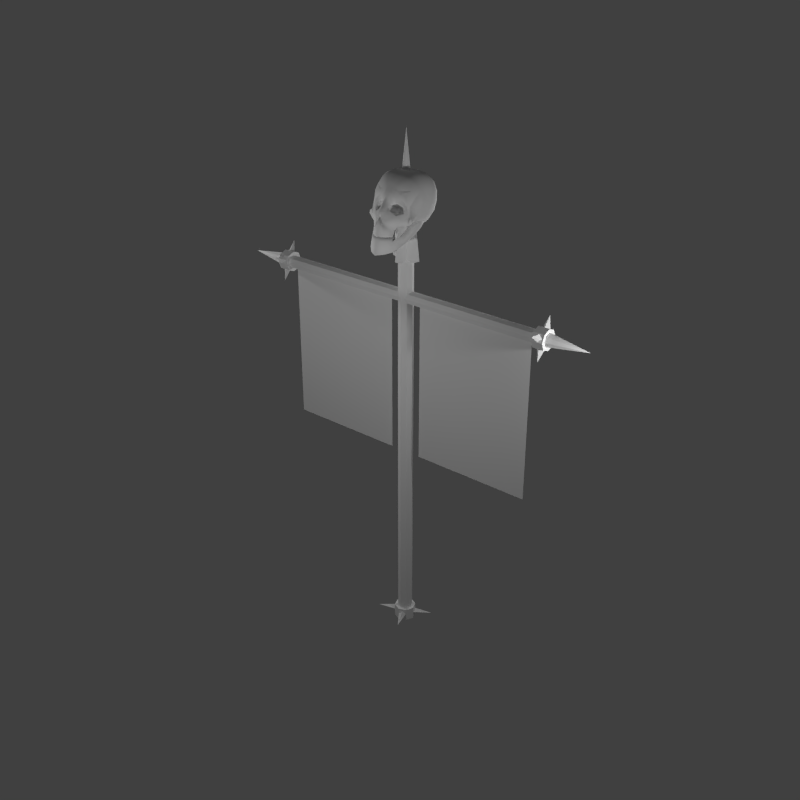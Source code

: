 # Source: WarBanner.blend  (saved by Blender 2.79.0; exported with 4.5.12 LTS)
import bpy
from mathutils import Matrix  # noqa: F401  (used for matrix-valued properties, if any)

bpy.ops.wm.read_factory_settings(use_empty=True)
scene = bpy.context.scene
scene.name = 'Scene'

# ---- collections
col_collection_1 = bpy.data.collections.new('Collection 1'); scene.collection.children.link(col_collection_1)

# ---- materials (node trees are filled in below, after node groups)
mat_warbanner = bpy.data.materials.new('WarBanner')
mat_warbanner.alpha_threshold = 0.0
mat_warbanner.use_transparent_shadow = False
mat_warbanner.roughness = 0.5
mat_warbanner.specular_intensity = 0.0
mat_warbanner.line_color = (0.0, 0.0, 0.0, 1.0)

# ---- material node trees

# ---- world
world_world = bpy.data.worlds.new('World'); scene.world = world_world
world_world.color = (0.05088, 0.05088, 0.05088)
world_world.use_sun_shadow = False
world_world.sun_shadow_jitter_overblur = 0.0
world_world.cycles.sampling_method = 'NONE'
world_world.cycles.sample_map_resolution = 256

# ---- cameras
cam_camera_001 = bpy.data.cameras.new('Camera.001')
cam_camera_001.clip_end = 100.0
cam_camera_001.lens = 35.0
cam_camera_001.sensor_width = 32.0
cam_camera_001.sensor_height = 18.0
cam_camera_001.ortho_scale = 7.314
cam_camera_001.dof.focus_distance = 0.0
cam_camera_001.dof.aperture_fstop = 128.0
cam_camera = bpy.data.cameras.new('Camera')
cam_camera.clip_end = 100.0
cam_camera.lens = 35.0
cam_camera.sensor_width = 32.0
cam_camera.sensor_height = 18.0
cam_camera.ortho_scale = 7.314
cam_camera.dof.focus_distance = 0.0
cam_camera.dof.aperture_fstop = 128.0

# ---- lights
light_lamp_003 = bpy.data.lights.new('Lamp.003', 'POINT')
light_lamp_003.transmission_factor = 0.0
light_lamp_003.cutoff_distance = 30.0
light_lamp_003.energy = 100.0
light_lamp_003.shadow_buffer_clip_start = 1.001
light_lamp_003.shadow_soft_size = 0.1
light_lamp_003.shadow_maximum_resolution = 0.006
light_lamp_003.use_absolute_resolution = True
light_lamp_003.cycles.use_multiple_importance_sampling = False
light_lamp_002 = bpy.data.lights.new('Lamp.002', 'POINT')
light_lamp_002.transmission_factor = 0.0
light_lamp_002.cutoff_distance = 30.0
light_lamp_002.energy = 162.0
light_lamp_002.shadow_buffer_clip_start = 1.001
light_lamp_002.shadow_soft_size = 0.1
light_lamp_002.shadow_maximum_resolution = 0.006
light_lamp_002.use_absolute_resolution = True
light_lamp_002.cycles.use_multiple_importance_sampling = False
light_lamp_001 = bpy.data.lights.new('Lamp.001', 'POINT')
light_lamp_001.transmission_factor = 0.0
light_lamp_001.cutoff_distance = 30.0
light_lamp_001.energy = 100.0
light_lamp_001.shadow_buffer_clip_start = 1.001
light_lamp_001.shadow_soft_size = 0.1
light_lamp_001.shadow_maximum_resolution = 0.006
light_lamp_001.use_absolute_resolution = True
light_lamp_001.cycles.use_multiple_importance_sampling = False
light_lamp = bpy.data.lights.new('Lamp', 'POINT')
light_lamp.transmission_factor = 0.0
light_lamp.cutoff_distance = 30.0
light_lamp.energy = 100.0
light_lamp.shadow_buffer_clip_start = 1.001
light_lamp.shadow_soft_size = 0.1
light_lamp.shadow_maximum_resolution = 0.006
light_lamp.use_absolute_resolution = True
light_lamp.cycles.use_multiple_importance_sampling = False

# ---- meshes
me_warbanner = bpy.data.meshes.new('WarBanner')
me_warbanner.from_pydata([(-0.2163, -3.517e-07, 2.56), (-1.788, -3.517e-07, 2.56), (-0.2163, -2.331e-07, 4.603), (-1.788, -2.331e-07, 4.603), (-1.002, -3.517e-07, 2.56), (-1.002, -2.331e-07, 4.603), (-1.788, -2.924e-07, 3.581), (-0.2163, -2.924e-07, 3.581), (-1.002, -2.924e-07, 3.581), (-1.395, -3.517e-07, 2.56), (-1.395, -2.331e-07, 4.603), (-1.788, -3.221e-07, 3.07), (-0.2163, -2.628e-07, 4.092), (-0.6092, -3.517e-07, 2.56), (-0.6092, -2.331e-07, 4.603), (-1.788, -2.628e-07, 4.092), (-0.2163, -3.221e-07, 3.07), (-1.002, -2.628e-07, 4.092), (-1.002, -3.221e-07, 3.07), (-1.395, -2.924e-07, 3.581), (-0.6092, -2.924e-07, 3.581), (-0.6092, -2.628e-07, 4.092), (-1.395, -2.628e-07, 4.092), (-1.395, -3.221e-07, 3.07), (-0.6092, -3.221e-07, 3.07), (-1.927, 0.08987, 4.758), (-1.879, 0.0458, 4.776), (-1.927, 0.001729, 4.794), (-1.927, 0.1009, 4.912), (-1.974, 0.0458, 4.776), (0.02763, -0.4844, 5.658), (0.0, -0.4718, 5.745), (0.0, -0.4893, 5.66), (-0.02763, -0.4844, 5.658), (0.0, -0.5068, 5.575), (0.07298, -0.4753, 5.568), (-0.07298, -0.4753, 5.568), (0.04388, -0.4741, 5.667), (0.1414, -0.4079, 5.569), (-0.04388, -0.4741, 5.667), (-0.1414, -0.4079, 5.569), (0.0455, -0.4575, 5.702), (0.1398, -0.3979, 5.597), (-0.0455, -0.4575, 5.702), (-0.1398, -0.3979, 5.597), (0.03981, -0.3794, 5.844), (0.0, -0.4692, 5.811), (0.01463, -0.4712, 5.8), (0.05552, -0.4081, 5.812), (-0.01463, -0.4712, 5.8), (-0.03981, -0.3661, 5.878), (-0.05552, -0.4081, 5.812), (0.2779, -0.2651, 5.747), (0.2633, -0.2946, 5.654), (0.3071, -0.2822, 5.694), (0.3055, -0.2722, 5.727), (-0.3071, -0.2822, 5.694), (-0.2633, -0.2946, 5.654), (-0.2779, -0.2651, 5.747), (-0.3055, -0.2722, 5.727), (0.1493, -0.3587, 5.76), (-0.1493, -0.3587, 5.76), (0.1739, -0.3597, 5.642), (-0.1739, -0.3597, 5.642), (0.1043, -0.3047, 5.9), (0.2028, -0.2664, 5.85), (0.2243, -0.2615, 5.856), (0.1601, -0.2787, 5.938), (-0.2243, -0.2615, 5.856), (-0.2028, -0.2664, 5.85), (-0.1043, -0.3047, 5.9), (-0.1601, -0.2787, 5.938), (0.247, -0.2677, 5.863), (0.2161, -0.2808, 5.981), (-0.247, -0.2677, 5.863), (-0.2161, -0.2808, 5.981), (0.2139, -0.2921, 5.779), (0.2454, -0.2683, 5.761), (-0.2454, -0.2683, 5.761), (-0.2139, -0.2921, 5.779), (0.2064, -0.3121, 5.704), (-0.2064, -0.3121, 5.704), (0.1991, -0.3358, 5.642), (-0.1991, -0.3358, 5.642), (0.2243, -0.316, 5.642), (-0.2243, -0.316, 5.642), (0.07205, -0.2998, 5.993), (0.0, -0.3258, 6.03), (0.0, -0.3457, 5.963), (0.0669, -0.3304, 5.968), (-0.07205, -0.2998, 5.993), (-0.0669, -0.3304, 5.968), (0.06141, -0.3404, 5.884), (-0.06141, -0.3404, 5.884), (0.1441, -0.287, 5.986), (0.1135, -0.2949, 5.937), (-0.1441, -0.287, 5.986), (-0.1135, -0.2949, 5.937), (0.083, -0.3155, 5.89), (-0.083, -0.3155, 5.89), (0.02763, -0.4423, 5.664), (0.0, -0.4298, 5.751), (-0.02763, -0.4423, 5.664), (0.0, 0.07328, 5.542), (0.0, 0.194, 5.578), (0.1098, 0.1877, 5.588), (0.1321, 0.06984, 5.557), (-0.1098, 0.1877, 5.588), (-0.1321, 0.06984, 5.557), (0.0, -0.06315, 5.557), (0.1367, -0.06057, 5.57), (-0.1367, -0.06057, 5.57), (0.2073, 0.1626, 5.626), (0.2396, 0.06063, 5.614), (-0.2073, 0.1626, 5.626), (-0.2396, 0.06063, 5.614), (0.2477, -0.04859, 5.628), (-0.2477, -0.04859, 5.628), (0.0, -0.1944, 5.597), (0.1321, -0.1856, 5.609), (-0.1321, -0.1856, 5.609), (0.0, -0.2912, 5.678), (0.1098, -0.2816, 5.684), (-0.1098, -0.2816, 5.684), (0.2396, -0.1545, 5.658), (-0.2396, -0.1545, 5.658), (0.1098, 0.2842, 6.057), (0.0, 0.2938, 6.064), (0.0, 0.197, 6.144), (0.1304, 0.1898, 6.132), (-0.1098, 0.2842, 6.057), (-0.1304, 0.1898, 6.132), (0.2073, 0.2461, 6.032), (0.2396, 0.1571, 6.083), (-0.2073, 0.2461, 6.032), (-0.2396, 0.1571, 6.083), (0.0, 0.06569, 6.184), (0.1367, 0.06311, 6.172), (-0.1367, 0.06311, 6.172), (0.2477, 0.05113, 6.113), (-0.2477, 0.05113, 6.113), (0.0, -0.07074, 6.199), (0.1304, -0.06895, 6.185), (-0.1304, -0.06895, 6.185), (0.2396, -0.05809, 6.128), (-0.2396, -0.05809, 6.128), (0.0, -0.1915, 6.163), (0.1098, -0.1852, 6.154), (-0.1098, -0.1852, 6.154), (0.2073, -0.1601, 6.116), (-0.2073, -0.1601, 6.116), (0.2396, 0.258, 5.93), (0.2938, 0.1569, 5.972), (-0.2396, 0.258, 5.93), (-0.2938, 0.1569, 5.972), (0.2477, 0.2439, 5.821), (0.3072, 0.1351, 5.843), (-0.2477, 0.2439, 5.821), (-0.3072, 0.1351, 5.843), (0.3072, 0.02878, 6.005), (-0.3072, 0.02878, 6.005), (0.32, 0.00127, 5.871), (-0.32, 0.00127, 5.871), (0.2396, 0.2138, 5.715), (0.2938, 0.1044, 5.717), (-0.2396, 0.2138, 5.715), (-0.2938, 0.1044, 5.717), (0.3072, -0.02624, 5.737), (-0.3072, -0.02624, 5.737), (0.2938, -0.1019, 6.025), (-0.2938, -0.1019, 6.025), (0.3072, -0.1326, 5.898), (-0.3072, -0.1326, 5.898), (0.2396, -0.2113, 6.027), (-0.2396, -0.2113, 6.027), (0.2938, -0.1543, 5.77), (-0.2938, -0.1543, 5.77), (0.1045, -0.2603, 6.058), (-0.1045, -0.2603, 6.058), (0.0, -0.285, 6.086), (0.0, 0.3297, 5.943), (0.1321, 0.3153, 5.939), (-0.1321, 0.3153, 5.939), (0.0, 0.3147, 5.806), (0.1367, 0.3022, 5.809), (-0.1367, 0.3022, 5.809), (0.0, 0.2747, 5.675), (0.1321, 0.2628, 5.684), (-0.1321, 0.2628, 5.684), (0.07298, -0.4731, 5.56), (0.1414, -0.4057, 5.561), (-0.07298, -0.4731, 5.56), (-0.1414, -0.4057, 5.561), (0.0, -0.5047, 5.567), (0.0, -0.5166, 5.536), (0.07298, -0.4851, 5.53), (-0.07298, -0.4851, 5.53), (0.1414, -0.4177, 5.531), (-0.1414, -0.4177, 5.531), (0.07298, -0.4508, 5.523), (0.131, -0.3834, 5.525), (-0.07298, -0.4508, 5.523), (-0.131, -0.3834, 5.525), (0.0, -0.4824, 5.53), (0.1058, -0.302, 5.652), (0.0, -0.3231, 5.647), (-0.1058, -0.302, 5.652), (0.1121, -0.3223, 5.621), (0.0, -0.355, 5.616), (-0.1121, -0.3223, 5.621), (0.1184, -0.3427, 5.589), (0.0, -0.387, 5.585), (-0.1184, -0.3427, 5.589), (0.1247, -0.3631, 5.557), (0.0, -0.4189, 5.554), (-0.1247, -0.3631, 5.557), (0.2243, -0.2976, 5.638), (0.2633, -0.2762, 5.65), (-0.2243, -0.2976, 5.638), (-0.2633, -0.2762, 5.65), (0.2779, -0.2467, 5.744), (0.247, -0.2298, 5.855), (-0.2779, -0.2467, 5.744), (-0.247, -0.2298, 5.855), (0.3071, -0.2637, 5.691), (-0.3071, -0.2637, 5.691), (0.3055, -0.2538, 5.723), (-0.3055, -0.2538, 5.723), (0.08865, -0.3053, 5.876), (0.106, -0.2964, 5.884), (-0.08865, -0.3053, 5.876), (-0.106, -0.2964, 5.884), (0.07103, -0.3256, 5.871), (-0.07103, -0.3256, 5.871), (0.05339, -0.3465, 5.865), (-0.05339, -0.3465, 5.865), (0.1955, -0.2862, 5.785), (0.1428, -0.3405, 5.769), (-0.1955, -0.2862, 5.785), (-0.1428, -0.3405, 5.769), (0.1864, -0.2651, 5.843), (-0.1864, -0.2651, 5.843), (0.06621, -0.3809, 5.812), (-0.06621, -0.3809, 5.812), (0.04913, -0.3366, 5.794), (0.03674, -0.3034, 5.846), (-0.04913, -0.3366, 5.794), (-0.03674, -0.3034, 5.846), (0.1232, -0.2976, 5.754), (-0.1232, -0.2976, 5.754), (0.08762, -0.255, 5.864), (0.1653, -0.2248, 5.825), (-0.08762, -0.255, 5.864), (-0.1653, -0.2248, 5.825), (0.1741, -0.2451, 5.769), (-0.1741, -0.2451, 5.769), (0.05378, -0.2832, 5.851), (-0.05378, -0.2832, 5.851), (0.07082, -0.2636, 5.857), (-0.07082, -0.2636, 5.857), (0.06586, -0.2146, 5.818), (-0.06586, -0.2146, 5.818), (0.07298, -0.4862, 5.524), (0.07298, -0.4171, 5.511), (0.0, -0.4487, 5.518), (0.0, -0.5178, 5.531), (-0.07298, -0.4171, 5.511), (-0.07298, -0.4862, 5.524), (0.1414, -0.4188, 5.525), (0.131, -0.3497, 5.512), (-0.131, -0.3497, 5.512), (-0.1414, -0.4188, 5.525), (0.0, -0.5226, 5.49), (0.07997, -0.491, 5.483), (-0.07997, -0.491, 5.483), (0.1484, -0.4237, 5.485), (-0.1484, -0.4237, 5.485), (0.138, -0.3546, 5.471), (0.07997, -0.4219, 5.47), (-0.07997, -0.4219, 5.47), (-0.138, -0.3546, 5.471), (0.0, -0.4535, 5.477), (0.07778, -0.4485, 5.325), (0.0, -0.4844, 5.311), (-0.07778, -0.4485, 5.325), (0.1444, -0.3763, 5.35), (-0.1444, -0.3763, 5.35), (0.07808, -0.5176, 5.338), (0.1548, -0.4454, 5.363), (-0.1548, -0.4454, 5.363), (-0.07808, -0.5176, 5.338), (0.0, -0.5535, 5.324), (0.2135, -0.3084, 5.427), (0.2104, -0.2899, 5.549), (-0.2104, -0.2899, 5.549), (-0.2135, -0.3084, 5.427), (0.184, -0.2875, 5.424), (-0.184, -0.2875, 5.424), (0.1809, -0.269, 5.546), (-0.1809, -0.269, 5.546), (0.2351, -0.184, 5.632), (0.2057, -0.1627, 5.632), (-0.2057, -0.1627, 5.632), (-0.2351, -0.184, 5.632), (0.225, -0.1382, 5.513), (-0.225, -0.1382, 5.513), (0.2543, -0.1595, 5.513), (-0.2543, -0.1595, 5.513), (0.272, -0.05633, 5.591), (0.2527, -0.08082, 5.711), (-0.2527, -0.08082, 5.711), (-0.272, -0.05633, 5.591), (0.2426, -0.03499, 5.592), (-0.2426, -0.03499, 5.592), (0.2233, -0.05948, 5.711), (-0.2233, -0.05948, 5.711), (0.2349, -0.01699, 5.751), (0.2055, 0.004357, 5.751), (-0.2055, 0.004357, 5.751), (-0.2349, -0.01699, 5.751), (0.2247, 0.02885, 5.631), (-0.2247, 0.02885, 5.631), (0.2541, 0.007505, 5.631), (-0.2541, 0.007505, 5.631), (0.0, -0.4157, 5.854), (-0.0007926, -0.3867, 5.911), (4.981e-05, 0.1397, -0.0007665), (0.09904, 0.09865, -0.0007665), (0.14, -0.0003408, -0.0007665), (0.09904, -0.09934, -0.0007665), (4.98e-05, -0.1403, -0.0007665), (-0.09895, -0.09934, -0.0007665), (-0.14, -0.0003408, -0.0007665), (-0.09895, 0.09865, -0.0007665), (4.981e-05, 0.1397, 0.1659), (0.09904, 0.09865, 0.1659), (0.14, -0.0003408, 0.1659), (0.09904, -0.09934, 0.1659), (4.98e-05, -0.1403, 0.1659), (-0.09895, -0.09934, 0.1659), (-0.14, -0.0003408, 0.1659), (-0.09895, 0.09865, 0.1659), (0.0, 0.09524, 0.0), (0.0, 0.09524, 5.095), (0.06734, 0.06734, 0.0), (0.06734, 0.06734, 5.095), (0.09524, -4.163e-09, 0.0), (0.09524, -4.163e-09, 5.095), (0.06734, -0.06734, 0.0), (0.06734, -0.06734, 5.095), (-8.326e-09, -0.09524, 0.0), (-8.326e-09, -0.09524, 5.095), (-0.06734, -0.06734, 0.0), (-0.06734, -0.06734, 5.095), (-0.09524, 1.136e-09, 0.0), (-0.09524, 1.136e-09, 5.095), (-0.06734, 0.06734, 0.0), (-0.06734, 0.06734, 5.095), (-1.852, 0.08171, 4.667), (-1.852, 0.05778, 4.609), (-1.852, -2.666e-07, 4.585), (-1.852, -0.05778, 4.609), (-1.852, -0.08171, 4.667), (-1.852, -0.05778, 4.724), (-1.852, -2.84e-07, 4.748), (-1.852, 0.05778, 4.724), (2.661e-09, 0.2, 5.143), (0.05657, 0.05657, 5.143), (0.2, -8.742e-09, 5.143), (0.05657, -0.05657, 5.143), (-1.482e-08, -0.2, 5.143), (-0.05657, -0.05657, 5.143), (-0.2, 2.385e-09, 5.143), (-0.05657, 0.05657, 5.143), (-3.548e-09, 0.0, 6.667), (-1.852, 0.1307, 4.667), (-1.852, 0.09245, 4.574), (-1.852, -2.608e-07, 4.536), (-1.852, -0.09245, 4.574), (-1.852, -0.1307, 4.667), (-1.852, -0.09245, 4.759), (-1.852, -2.887e-07, 4.797), (-1.852, 0.09245, 4.759), (-1.995, 0.1307, 4.667), (-1.995, 0.09245, 4.574), (-1.995, -3.008e-07, 4.536), (-1.995, -3.286e-07, 4.797), (-1.995, -0.09245, 4.574), (-1.995, -0.1307, 4.667), (-1.995, -0.09245, 4.759), (-1.995, 0.09245, 4.759), (-1.995, 0.08498, 4.667), (-1.995, 0.06009, 4.607), (-1.995, -3.055e-07, 4.582), (-1.995, -0.06009, 4.607), (-1.995, -0.08498, 4.667), (-1.995, -0.06009, 4.727), (-1.995, -3.236e-07, 4.752), (-1.995, 0.06009, 4.727), (-2.519, 3.371e-08, 4.667), (1.852, 0.08171, 4.667), (1.852, 0.05778, 4.724), (1.852, -2.886e-07, 4.748), (1.852, -0.05778, 4.724), (1.852, -0.08171, 4.667), (1.852, -0.05778, 4.609), (1.852, -2.621e-07, 4.585), (1.852, 0.05778, 4.609), (1.852, 0.1307, 4.667), (1.852, 0.09245, 4.759), (1.852, -2.96e-07, 4.797), (1.852, -0.09245, 4.759), (1.852, -0.1307, 4.667), (1.852, -0.09245, 4.574), (1.852, -2.535e-07, 4.536), (1.852, 0.09245, 4.574), (1.995, 0.1307, 4.667), (1.995, 0.09245, 4.759), (1.995, -0.09245, 4.759), (1.995, -0.1307, 4.667), (1.995, -0.09245, 4.574), (1.995, -2.935e-07, 4.536), (1.995, 0.09245, 4.574), (1.995, -3.359e-07, 4.797), (1.995, 0.08498, 4.667), (1.995, 0.06009, 4.727), (1.995, -3.284e-07, 4.752), (1.995, -0.06009, 4.727), (1.995, -0.08498, 4.667), (1.995, -0.06009, 4.607), (1.995, -3.008e-07, 4.582), (1.995, 0.06009, 4.607), (2.519, 3.37e-08, 4.667), (-0.1307, -0.002757, 0.08935), (-0.1121, -0.04698, 0.1373), (-0.09341, -0.09121, 0.08935), (-0.3321, -0.1543, 0.08935), (-0.1121, -0.04698, 0.04135), (0.1319, -0.0007879, 0.08935), (0.1132, 0.04344, 0.1373), (0.09459, 0.08767, 0.08935), (0.3333, 0.1507, 0.08935), (0.1132, 0.04344, 0.04135), (-0.001214, 0.1325, 0.08935), (-0.04556, 0.1141, 0.1373), (-0.0899, 0.0957, 0.08935), (-0.1515, 0.3348, 0.08935), (-0.04556, 0.1141, 0.04135), (0.001071, -0.136, 0.08935), (0.04541, -0.1176, 0.1373), (0.08975, -0.09924, 0.08935), (0.1513, -0.3384, 0.08935), (0.04541, -0.1176, 0.04135), (-1.927, -0.09011, 4.574), (-1.879, -0.04604, 4.556), (-1.927, -0.001968, 4.538), (-1.927, -0.1012, 4.421), (-1.974, -0.04604, 4.556), (-1.927, -0.09205, 4.756), (-1.879, -0.1101, 4.712), (-1.927, -0.1281, 4.668), (-1.927, -0.2458, 4.767), (-1.974, -0.1101, 4.712), (-1.927, 0.09181, 4.576), (-1.879, 0.1098, 4.62), (-1.927, 0.1279, 4.664), (-1.927, 0.2456, 4.565), (-1.974, 0.1098, 4.62), (1.931, 0.08987, 4.758), (1.978, 0.0458, 4.776), (1.931, 0.001729, 4.794), (1.931, 0.1009, 4.912), (1.883, 0.0458, 4.776), (1.931, -0.09011, 4.574), (1.978, -0.04604, 4.556), (1.931, -0.001968, 4.538), (1.931, -0.1012, 4.421), (1.883, -0.04604, 4.556), (1.931, -0.09205, 4.756), (1.978, -0.1101, 4.712), (1.931, -0.1281, 4.668), (1.931, -0.2458, 4.767), (1.883, -0.1101, 4.712), (1.931, 0.09181, 4.576), (1.978, 0.1098, 4.62), (1.931, 0.1279, 4.664), (1.931, 0.2456, 4.565), (1.883, 0.1098, 4.62), (1.784, -3.517e-07, 2.56), (0.2122, -3.517e-07, 2.56), (1.784, -2.331e-07, 4.603), (0.2122, -2.331e-07, 4.603), (0.9979, -3.517e-07, 2.56), (0.9979, -2.331e-07, 4.603), (0.2122, -2.924e-07, 3.581), (1.784, -2.924e-07, 3.581), (0.9979, -2.924e-07, 3.581), (0.6051, -3.517e-07, 2.56), (0.6051, -2.331e-07, 4.603), (0.2122, -3.221e-07, 3.07), (1.784, -2.628e-07, 4.092), (1.391, -3.517e-07, 2.56), (1.391, -2.331e-07, 4.603), (0.2122, -2.628e-07, 4.092), (1.784, -3.221e-07, 3.07), (0.9979, -2.628e-07, 4.092), (0.9979, -3.221e-07, 3.07), (0.6051, -2.924e-07, 3.581), (1.391, -2.924e-07, 3.581), (1.391, -2.628e-07, 4.092), (0.6051, -2.628e-07, 4.092), (0.6051, -3.221e-07, 3.07), (1.391, -3.221e-07, 3.07)], [], [(12, 14, 21), (17, 10, 22), (18, 19, 23), (16, 20, 24), (21, 5, 17), (20, 17, 8), (7, 21, 20), (22, 3, 15), (19, 15, 6), (8, 22, 19), (23, 6, 11), (9, 11, 1), (4, 23, 9), (24, 8, 18), (13, 18, 4), (0, 24, 13), (27, 28, 29), (25, 28, 26), (29, 28, 25), (26, 28, 27), (30, 31, 32), (32, 31, 33), (30, 34, 35), (34, 33, 36), (37, 35, 38), (36, 39, 40), (37, 42, 41), (39, 44, 40), (46, 48, 45), (46, 51, 49), (52, 54, 55), (56, 58, 59), (48, 41, 60), (43, 51, 61), (41, 62, 60), (43, 63, 44), (65, 67, 64), (69, 71, 68), (67, 72, 73), (74, 71, 75), (76, 66, 65), (79, 68, 78), (77, 72, 66), (78, 74, 58), (76, 80, 77), (81, 79, 78), (80, 52, 77), (81, 58, 57), (62, 80, 60), (63, 81, 83), (80, 84, 53), (85, 81, 57), (87, 89, 86), (87, 91, 88), (92, 88, 45), (93, 88, 91), (86, 95, 94), (90, 97, 91), (89, 98, 95), (91, 99, 93), (94, 67, 73), (96, 71, 97), (95, 64, 67), (97, 70, 99), (100, 31, 30), (102, 31, 101), (101, 41, 47), (101, 43, 102), (46, 101, 47), (49, 101, 46), (41, 100, 37), (39, 102, 43), (100, 30, 37), (33, 102, 39), (103, 105, 106), (107, 103, 108), (109, 106, 110), (108, 109, 111), (106, 112, 113), (114, 108, 115), (110, 113, 116), (115, 111, 117), (109, 119, 118), (109, 120, 111), (118, 122, 121), (118, 123, 120), (110, 124, 119), (111, 125, 117), (126, 128, 129), (128, 130, 131), (132, 129, 133), (131, 134, 135), (129, 136, 137), (136, 131, 138), (133, 137, 139), (138, 135, 140), (136, 142, 137), (136, 143, 141), (137, 144, 139), (138, 145, 143), (141, 147, 142), (141, 148, 146), (142, 149, 144), (143, 150, 148), (132, 152, 151), (134, 154, 135), (151, 156, 155), (153, 158, 154), (133, 159, 152), (135, 160, 140), (152, 161, 156), (154, 162, 160), (163, 156, 164), (158, 165, 166), (112, 164, 113), (166, 114, 115), (164, 161, 167), (162, 166, 168), (113, 167, 116), (168, 115, 117), (159, 144, 169), (145, 160, 170), (161, 169, 171), (170, 162, 172), (169, 149, 173), (150, 170, 174), (161, 175, 167), (162, 176, 172), (167, 124, 116), (168, 125, 176), (149, 177, 173), (150, 178, 148), (147, 179, 177), (148, 179, 146), (180, 126, 181), (130, 180, 182), (183, 181, 184), (182, 183, 185), (181, 132, 151), (134, 182, 153), (184, 151, 155), (153, 185, 157), (183, 187, 186), (183, 188, 185), (186, 105, 104), (186, 107, 188), (184, 163, 187), (185, 165, 157), (187, 112, 105), (188, 114, 165), (38, 189, 190), (191, 40, 192), (35, 193, 189), (193, 36, 191), (193, 195, 189), (193, 196, 194), (189, 197, 190), (191, 198, 196), (197, 199, 200), (201, 198, 202), (195, 203, 199), (203, 196, 201), (86, 179, 87), (90, 179, 178), (173, 94, 73), (174, 96, 178), (94, 177, 86), (90, 178, 96), (204, 121, 122), (206, 121, 205), (207, 205, 204), (209, 205, 208), (210, 208, 207), (212, 208, 211), (213, 211, 210), (215, 211, 214), (213, 199, 214), (201, 215, 214), (190, 200, 213), (202, 192, 215), (42, 213, 210), (215, 44, 212), (38, 190, 213), (215, 192, 40), (53, 216, 217), (218, 57, 219), (52, 221, 72), (58, 223, 222), (54, 217, 224), (219, 56, 225), (55, 224, 226), (225, 59, 227), (52, 226, 220), (227, 58, 222), (62, 210, 207), (212, 63, 209), (82, 122, 84), (83, 123, 206), (62, 204, 82), (206, 63, 83), (122, 216, 84), (123, 218, 120), (124, 216, 119), (218, 125, 120), (124, 224, 217), (225, 125, 219), (72, 173, 73), (74, 174, 170), (72, 221, 169), (170, 223, 74), (171, 169, 221), (223, 170, 172), (221, 175, 171), (223, 176, 222), (175, 220, 226), (227, 222, 176), (175, 226, 224), (225, 227, 176), (199, 203, 214), (214, 203, 201), (64, 228, 229), (230, 70, 231), (98, 232, 228), (233, 99, 230), (92, 234, 232), (235, 93, 233), (76, 237, 60), (79, 239, 238), (65, 236, 76), (69, 238, 241), (65, 229, 240), (231, 69, 241), (60, 242, 48), (61, 243, 239), (45, 242, 234), (243, 50, 235), (234, 244, 245), (246, 235, 247), (237, 244, 242), (239, 246, 249), (240, 250, 251), (252, 241, 253), (240, 254, 236), (241, 255, 253), (236, 248, 237), (238, 249, 255), (232, 245, 256), (247, 233, 257), (228, 256, 258), (257, 230, 259), (228, 250, 229), (230, 252, 259), (250, 258, 260), (261, 259, 252), (258, 256, 260), (261, 257, 259), (256, 245, 260), (261, 247, 257), (248, 254, 260), (261, 255, 249), (254, 251, 260), (261, 253, 255), (251, 250, 260), (261, 252, 253), (244, 248, 260), (261, 249, 246), (245, 244, 260), (261, 246, 247), (262, 264, 265), (264, 267, 265), (268, 263, 262), (266, 271, 267), (272, 262, 265), (272, 267, 274), (273, 268, 262), (274, 271, 276), (269, 278, 263), (279, 270, 266), (275, 269, 268), (276, 270, 280), (263, 281, 264), (281, 266, 264), (282, 281, 278), (284, 281, 283), (285, 278, 277), (286, 279, 284), (273, 288, 275), (289, 274, 276), (272, 287, 273), (290, 272, 274), (287, 283, 282), (283, 290, 284), (288, 282, 285), (284, 289, 286), (292, 275, 288), (295, 276, 294), (285, 292, 288), (295, 286, 289), (277, 296, 285), (297, 280, 286), (293, 277, 275), (294, 280, 299), (300, 298, 293), (303, 299, 302), (298, 304, 296), (305, 299, 297), (296, 306, 292), (307, 297, 295), (306, 293, 292), (307, 294, 303), (308, 300, 306), (311, 303, 310), (304, 308, 306), (311, 305, 307), (301, 312, 304), (313, 302, 305), (309, 301, 300), (310, 302, 315), (316, 314, 309), (319, 315, 318), (314, 320, 312), (321, 315, 313), (312, 322, 308), (323, 313, 311), (322, 309, 308), (323, 310, 319), (316, 320, 317), (321, 319, 318), (46, 45, 324), (46, 324, 50), (325, 45, 88), (324, 45, 325), (324, 325, 50), (325, 88, 50), (329, 331, 333), (336, 335, 339), (341, 326, 333), (340, 333, 332), (339, 332, 331), (338, 331, 330), (337, 330, 329), (336, 329, 328), (335, 328, 327), (334, 327, 326), (343, 344, 342), (345, 346, 344), (347, 348, 346), (349, 350, 348), (351, 352, 350), (353, 354, 352), (343, 373, 366), (357, 342, 356), (355, 356, 354), (358, 382, 365), (355, 373, 357), (355, 371, 372), (351, 371, 353), (351, 369, 370), (347, 369, 349), (347, 367, 368), (343, 367, 345), (366, 373, 374), (373, 372, 374), (372, 371, 374), (371, 370, 374), (370, 369, 374), (369, 368, 374), (368, 367, 374), (367, 366, 374), (364, 382, 381), (364, 380, 363), (363, 379, 362), (362, 378, 361), (360, 378, 377), (360, 376, 359), (359, 375, 358), (377, 384, 376), (376, 383, 375), (388, 396, 395), (387, 395, 394), (398, 391, 399), (397, 398, 399), (396, 397, 399), (395, 396, 399), (394, 395, 399), (393, 394, 399), (392, 393, 399), (391, 392, 399), (400, 415, 407), (408, 422, 415), (406, 415, 414), (406, 413, 405), (405, 412, 404), (404, 411, 403), (402, 411, 410), (402, 409, 401), (401, 408, 400), (415, 421, 414), (414, 420, 413), (413, 419, 412), (412, 418, 411), (408, 417, 416), (431, 424, 432), (430, 431, 432), (429, 430, 432), (428, 429, 432), (427, 428, 432), (426, 427, 432), (425, 426, 432), (424, 425, 432), (400, 359, 358), (407, 360, 359), (406, 361, 360), (405, 362, 361), (404, 363, 362), (403, 364, 363), (401, 358, 365), (402, 365, 364), (375, 390, 382), (382, 386, 381), (381, 389, 380), (380, 388, 379), (379, 387, 378), (378, 385, 377), (390, 391, 398), (390, 397, 386), (389, 397, 396), (387, 393, 385), (384, 393, 392), (384, 391, 383), (411, 423, 410), (410, 417, 409), (422, 424, 431), (422, 430, 421), (420, 430, 429), (419, 429, 428), (418, 428, 427), (418, 426, 423), (417, 426, 425), (417, 424, 416), (435, 436, 437), (433, 436, 434), (437, 436, 433), (434, 436, 435), (440, 441, 442), (438, 441, 439), (442, 441, 438), (439, 441, 440), (445, 446, 447), (443, 446, 444), (447, 446, 443), (444, 446, 445), (450, 451, 452), (448, 451, 449), (452, 451, 448), (449, 451, 450), (455, 456, 457), (453, 456, 454), (457, 456, 453), (454, 456, 455), (460, 461, 462), (458, 461, 459), (462, 461, 458), (459, 461, 460), (465, 466, 467), (463, 466, 464), (467, 466, 463), (464, 466, 465), (470, 471, 472), (468, 471, 469), (472, 471, 468), (469, 471, 470), (475, 476, 477), (473, 476, 474), (477, 476, 473), (474, 476, 475), (480, 481, 482), (478, 481, 479), (482, 481, 478), (479, 481, 480), (485, 486, 487), (483, 486, 484), (487, 486, 483), (484, 486, 485), (509, 490, 502), (505, 498, 510), (506, 507, 511), (504, 508, 512), (505, 502, 493), (508, 505, 496), (495, 509, 508), (510, 491, 503), (507, 503, 494), (496, 510, 507), (511, 494, 499), (497, 499, 489), (492, 511, 497), (512, 496, 506), (501, 506, 492), (488, 512, 501), (12, 2, 14), (17, 5, 10), (18, 8, 19), (16, 7, 20), (21, 14, 5), (20, 21, 17), (7, 12, 21), (22, 10, 3), (19, 22, 15), (8, 17, 22), (23, 19, 6), (9, 23, 11), (4, 18, 23), (24, 20, 8), (13, 24, 18), (0, 16, 24), (30, 32, 34), (34, 32, 33), (37, 30, 35), (36, 33, 39), (37, 38, 42), (39, 43, 44), (46, 47, 48), (46, 50, 51), (52, 53, 54), (56, 57, 58), (48, 47, 41), (43, 49, 51), (41, 42, 62), (43, 61, 63), (65, 66, 67), (69, 70, 71), (67, 66, 72), (74, 68, 71), (76, 77, 66), (79, 69, 68), (77, 52, 72), (78, 68, 74), (76, 60, 80), (81, 61, 79), (80, 53, 52), (81, 78, 58), (62, 82, 80), (63, 61, 81), (80, 82, 84), (85, 83, 81), (87, 88, 89), (87, 90, 91), (92, 89, 88), (93, 50, 88), (86, 89, 95), (90, 96, 97), (89, 92, 98), (91, 97, 99), (94, 95, 67), (96, 75, 71), (95, 98, 64), (97, 71, 70), (100, 101, 31), (102, 33, 31), (101, 100, 41), (101, 49, 43), (103, 104, 105), (107, 104, 103), (109, 103, 106), (108, 103, 109), (106, 105, 112), (114, 107, 108), (110, 106, 113), (115, 108, 111), (109, 110, 119), (109, 118, 120), (118, 119, 122), (118, 121, 123), (110, 116, 124), (111, 120, 125), (126, 127, 128), (128, 127, 130), (132, 126, 129), (131, 130, 134), (129, 128, 136), (136, 128, 131), (133, 129, 137), (138, 131, 135), (136, 141, 142), (136, 138, 143), (137, 142, 144), (138, 140, 145), (141, 146, 147), (141, 143, 148), (142, 147, 149), (143, 145, 150), (132, 133, 152), (134, 153, 154), (151, 152, 156), (153, 157, 158), (133, 139, 159), (135, 154, 160), (152, 159, 161), (154, 158, 162), (163, 155, 156), (158, 157, 165), (112, 163, 164), (166, 165, 114), (164, 156, 161), (162, 158, 166), (113, 164, 167), (168, 166, 115), (159, 139, 144), (145, 140, 160), (161, 159, 169), (170, 160, 162), (169, 144, 149), (150, 145, 170), (161, 171, 175), (162, 168, 176), (167, 175, 124), (168, 117, 125), (149, 147, 177), (150, 174, 178), (147, 146, 179), (148, 178, 179), (180, 127, 126), (130, 127, 180), (183, 180, 181), (182, 180, 183), (181, 126, 132), (134, 130, 182), (184, 181, 151), (153, 182, 185), (183, 184, 187), (183, 186, 188), (186, 187, 105), (186, 104, 107), (184, 155, 163), (185, 188, 165), (187, 163, 112), (188, 107, 114), (38, 35, 189), (191, 36, 40), (35, 34, 193), (193, 34, 36), (193, 194, 195), (193, 191, 196), (189, 195, 197), (191, 192, 198), (197, 195, 199), (201, 196, 198), (195, 194, 203), (203, 194, 196), (86, 177, 179), (90, 87, 179), (173, 177, 94), (174, 75, 96), (204, 205, 121), (206, 123, 121), (207, 208, 205), (209, 206, 205), (210, 211, 208), (212, 209, 208), (213, 214, 211), (215, 212, 211), (213, 200, 199), (201, 202, 215), (190, 197, 200), (202, 198, 192), (42, 38, 213), (215, 40, 44), (53, 84, 216), (218, 85, 57), (52, 220, 221), (58, 74, 223), (54, 53, 217), (219, 57, 56), (55, 54, 224), (225, 56, 59), (52, 55, 226), (227, 59, 58), (62, 42, 210), (212, 44, 63), (82, 204, 122), (83, 85, 123), (62, 207, 204), (206, 209, 63), (122, 119, 216), (123, 85, 218), (124, 217, 216), (218, 219, 125), (124, 175, 224), (225, 176, 125), (72, 169, 173), (74, 75, 174), (221, 220, 175), (223, 172, 176), (64, 98, 228), (230, 99, 70), (98, 92, 232), (233, 93, 99), (92, 45, 234), (235, 50, 93), (76, 236, 237), (79, 61, 239), (65, 240, 236), (69, 79, 238), (65, 64, 229), (231, 70, 69), (60, 237, 242), (61, 51, 243), (45, 48, 242), (243, 51, 50), (234, 242, 244), (246, 243, 235), (237, 248, 244), (239, 243, 246), (240, 229, 250), (252, 231, 241), (240, 251, 254), (241, 238, 255), (236, 254, 248), (238, 239, 249), (232, 234, 245), (247, 235, 233), (228, 232, 256), (257, 233, 230), (228, 258, 250), (230, 231, 252), (262, 263, 264), (264, 266, 267), (268, 269, 263), (266, 270, 271), (272, 273, 262), (272, 265, 267), (273, 275, 268), (274, 267, 271), (269, 277, 278), (279, 280, 270), (275, 277, 269), (276, 271, 270), (263, 278, 281), (281, 279, 266), (282, 283, 281), (284, 279, 281), (285, 282, 278), (286, 280, 279), (273, 287, 288), (289, 290, 274), (272, 291, 287), (290, 291, 272), (287, 291, 283), (283, 291, 290), (288, 287, 282), (284, 290, 289), (292, 293, 275), (295, 289, 276), (285, 296, 292), (295, 297, 286), (277, 298, 296), (297, 299, 280), (293, 298, 277), (294, 276, 280), (300, 301, 298), (303, 294, 299), (298, 301, 304), (305, 302, 299), (296, 304, 306), (307, 305, 297), (306, 300, 293), (307, 295, 294), (308, 309, 300), (311, 307, 303), (304, 312, 308), (311, 313, 305), (301, 314, 312), (313, 315, 302), (309, 314, 301), (310, 303, 302), (316, 317, 314), (319, 310, 315), (314, 317, 320), (321, 318, 315), (312, 320, 322), (323, 321, 313), (322, 316, 309), (323, 311, 310), (316, 322, 320), (321, 323, 319), (333, 326, 327), (327, 328, 333), (328, 329, 333), (329, 330, 331), (331, 332, 333), (335, 334, 341), (341, 340, 335), (340, 339, 335), (339, 338, 337), (337, 336, 339), (341, 334, 326), (340, 341, 333), (339, 340, 332), (338, 339, 331), (337, 338, 330), (336, 337, 329), (335, 336, 328), (334, 335, 327), (343, 345, 344), (345, 347, 346), (347, 349, 348), (349, 351, 350), (351, 353, 352), (353, 355, 354), (343, 357, 373), (357, 343, 342), (355, 357, 356), (358, 375, 382), (355, 372, 373), (355, 353, 371), (351, 370, 371), (351, 349, 369), (347, 368, 369), (347, 345, 367), (343, 366, 367), (364, 365, 382), (364, 381, 380), (363, 380, 379), (362, 379, 378), (360, 361, 378), (360, 377, 376), (359, 376, 375), (377, 385, 384), (376, 384, 383), (388, 389, 396), (387, 388, 395), (400, 408, 415), (408, 416, 422), (406, 407, 415), (406, 414, 413), (405, 413, 412), (404, 412, 411), (402, 403, 411), (402, 410, 409), (401, 409, 408), (415, 422, 421), (414, 421, 420), (413, 420, 419), (412, 419, 418), (408, 409, 417), (400, 407, 359), (407, 406, 360), (406, 405, 361), (405, 404, 362), (404, 403, 363), (403, 402, 364), (401, 400, 358), (402, 401, 365), (375, 383, 390), (382, 390, 386), (381, 386, 389), (380, 389, 388), (379, 388, 387), (378, 387, 385), (390, 383, 391), (390, 398, 397), (389, 386, 397), (387, 394, 393), (384, 385, 393), (384, 392, 391), (411, 418, 423), (410, 423, 417), (422, 416, 424), (422, 431, 430), (420, 421, 430), (419, 420, 429), (418, 419, 428), (418, 427, 426), (417, 423, 426), (417, 425, 424), (509, 500, 490), (505, 493, 498), (506, 496, 507), (504, 495, 508), (505, 509, 502), (508, 509, 505), (495, 500, 509), (510, 498, 491), (507, 510, 503), (496, 505, 510), (511, 507, 494), (497, 511, 499), (492, 506, 511), (512, 508, 496), (501, 512, 506), (488, 504, 512)])
me_warbanner.polygons.foreach_set('use_smooth', [0, 0, 0, 0, 0, 0, 0, 0, 0, 0, 0, 0, 0, 0, 0, 0, 0, 0, 0, 0, 1, 1, 1, 1, 1, 1, 1, 1, 1, 1, 1, 1, 1, 1, 1, 1, 1, 1, 1, 1, 1, 1, 1, 1, 1, 1, 1, 1, 1, 1, 1, 1, 1, 1, 1, 1, 1, 1, 1, 1, 1, 1, 1, 1, 1, 1, 1, 1, 1, 1, 1, 1, 1, 1, 1, 1, 1, 1, 1, 1, 1, 1, 1, 1, 1, 1, 1, 1, 1, 1, 1, 1, 1, 1, 1, 1, 1, 1, 1, 1, 1, 1, 1, 1, 1, 1, 1, 1, 1, 1, 1, 1, 1, 1, 1, 1, 1, 1, 1, 1, 1, 1, 1, 1, 1, 1, 1, 1, 1, 1, 1, 1, 1, 1, 1, 1, 1, 1, 1, 1, 1, 1, 1, 1, 1, 1, 1, 1, 1, 1, 1, 1, 1, 1, 1, 1, 1, 1, 1, 1, 1, 1, 1, 1, 1, 1, 1, 1, 1, 1, 1, 1, 1, 1, 1, 1, 1, 1, 1, 1, 1, 1, 1, 1, 1, 1, 1, 1, 1, 1, 1, 1, 1, 1, 1, 1, 1, 1, 1, 1, 1, 1, 1, 1, 1, 1, 1, 1, 1, 1, 1, 1, 1, 1, 1, 1, 1, 1, 1, 1, 1, 1, 1, 1, 1, 1, 1, 1, 1, 1, 1, 1, 1, 1, 1, 1, 1, 1, 1, 1, 1, 1, 1, 1, 1, 1, 1, 1, 1, 1, 1, 1, 1, 1, 1, 1, 1, 1, 1, 1, 1, 1, 1, 1, 1, 1, 1, 1, 1, 1, 1, 1, 1, 1, 1, 1, 1, 1, 1, 1, 1, 1, 1, 1, 1, 1, 1, 1, 1, 1, 1, 1, 1, 1, 1, 1, 1, 1, 1, 1, 1, 1, 1, 1, 1, 1, 1, 1, 1, 1, 1, 1, 1, 1, 1, 1, 1, 1, 1, 1, 1, 1, 1, 1, 1, 1, 1, 1, 1, 1, 1, 1, 1, 1, 0, 0, 0, 0, 0, 0, 0, 0, 0, 0, 0, 0, 0, 0, 0, 0, 0, 0, 0, 0, 0, 0, 0, 0, 0, 0, 0, 0, 0, 0, 0, 0, 0, 0, 0, 0, 0, 0, 0, 0, 0, 0, 0, 0, 0, 0, 0, 0, 0, 0, 0, 0, 0, 0, 0, 0, 0, 0, 0, 0, 0, 0, 0, 0, 0, 0, 0, 0, 0, 0, 0, 0, 0, 0, 0, 0, 0, 0, 0, 0, 0, 0, 0, 0, 0, 0, 0, 0, 0, 0, 0, 0, 0, 0, 0, 0, 0, 0, 0, 0, 0, 0, 0, 0, 0, 0, 0, 0, 0, 0, 0, 0, 0, 0, 0, 0, 0, 0, 0, 0, 0, 0, 0, 0, 0, 0, 0, 0, 0, 0, 0, 0, 0, 0, 0, 0, 0, 0, 0, 0, 0, 0, 0, 0, 0, 0, 0, 0, 0, 0, 0, 0, 0, 0, 0, 0, 0, 0, 0, 0, 0, 0, 0, 0, 0, 0, 0, 0, 0, 0, 0, 0, 0, 0, 0, 0, 0, 0, 0, 0, 0, 0, 1, 1, 1, 1, 1, 1, 1, 1, 1, 1, 1, 1, 1, 1, 1, 1, 1, 1, 1, 1, 1, 1, 1, 1, 1, 1, 1, 1, 1, 1, 1, 1, 1, 1, 1, 1, 1, 1, 1, 1, 1, 1, 1, 1, 1, 1, 1, 1, 1, 1, 1, 1, 1, 1, 1, 1, 1, 1, 1, 1, 1, 1, 1, 1, 1, 1, 1, 1, 1, 1, 1, 1, 1, 1, 1, 1, 1, 1, 1, 1, 1, 1, 1, 1, 1, 1, 1, 1, 1, 1, 1, 1, 1, 1, 1, 1, 1, 1, 1, 1, 1, 1, 1, 1, 1, 1, 1, 1, 1, 1, 1, 1, 1, 1, 1, 1, 1, 1, 1, 1, 1, 1, 1, 1, 1, 1, 1, 1, 1, 1, 1, 1, 1, 1, 1, 1, 1, 1, 1, 1, 1, 1, 1, 1, 1, 1, 1, 1, 1, 1, 1, 1, 1, 1, 1, 1, 1, 1, 1, 1, 1, 1, 1, 1, 1, 1, 1, 1, 1, 1, 1, 1, 1, 1, 1, 1, 1, 1, 1, 1, 1, 1, 1, 1, 1, 1, 1, 1, 1, 1, 1, 1, 1, 1, 1, 1, 1, 1, 1, 1, 1, 1, 1, 1, 1, 1, 1, 1, 1, 1, 1, 1, 1, 1, 1, 1, 1, 1, 1, 1, 1, 1, 1, 1, 1, 1, 1, 1, 1, 1, 1, 1, 1, 1, 1, 1, 1, 1, 1, 1, 1, 1, 1, 1, 1, 1, 1, 1, 1, 1, 1, 1, 1, 1, 1, 1, 1, 1, 1, 1, 1, 1, 1, 1, 1, 1, 1, 1, 1, 1, 0, 0, 0, 0, 0, 0, 0, 0, 0, 0, 0, 0, 0, 0, 0, 0, 0, 0, 0, 0, 0, 0, 0, 0, 0, 0, 0, 0, 0, 0, 0, 0, 0, 0, 0, 0, 0, 0, 0, 0, 0, 0, 0, 0, 0, 0, 0, 0, 0, 0, 0, 0, 0, 0, 0, 0, 0, 0, 0, 0, 0, 0, 0, 0, 0, 0, 0, 0, 0, 0, 0, 0, 0, 0, 0, 0, 0, 0, 0, 0, 0, 0, 0, 0, 0, 0, 0, 0, 0, 0, 0, 0, 0, 0, 0, 0, 0, 0, 0, 0, 0, 0, 0, 0, 0, 0])
_k = set([(366, 374), (367, 374), (368, 374), (369, 374), (370, 374), (371, 374), (372, 374), (373, 374)])
me_warbanner.attributes.new('sharp_edge', 'BOOLEAN', 'EDGE').data.foreach_set('value', [ (min(e.vertices), max(e.vertices)) in _k for e in me_warbanner.edges])
_uv = me_warbanner.uv_layers.new(name='UVMap')
_uv.uv.foreach_set('vector', [1.001, 0.8563, 0.8942, 0.9949, 0.8942, 0.8563, 0.7875, 0.8563, 0.6809, 0.9949, 0.6809, 0.8563, 0.7875, 0.5791, 0.6809, 0.7177, 0.6809, 0.5791, 1.001, 0.5791, 0.8942, 0.7177, 0.8942, 0.5791, 0.8942, 0.8563, 0.7875, 0.9949, 0.7875, 0.8563, 0.8942, 0.7177, 0.7875, 0.8563, 0.7875, 0.7177, 1.001, 0.7177, 0.8942, 0.8563, 0.8942, 0.7177, 0.6809, 0.8563, 0.5743, 0.9949, 0.5743, 0.8563, 0.6809, 0.7177, 0.5743, 0.8563, 0.5743, 0.7177, 0.7875, 0.7177, 0.6809, 0.8563, 0.6809, 0.7177, 0.6809, 0.5791, 0.5743, 0.7177, 0.5743, 0.5791, 0.6809, 0.4405, 0.5743, 0.5791, 0.5743, 0.4405, 0.7875, 0.4405, 0.6809, 0.5791, 0.6809, 0.4405, 0.8942, 0.5791, 0.7875, 0.7177, 0.7875, 0.5791, 0.8942, 0.4405, 0.7875, 0.5791, 0.7875, 0.4405, 1.001, 0.4405, 0.8942, 0.5791, 0.8942, 0.4405, 0.489, 0.4448, 0.5081, 0.4956, 0.4624, 0.4664, 0.5515, 0.463, 0.5081, 0.4956, 0.5233, 0.4435, 0.5624, 0.4956, 0.5081, 0.4956, 0.5515, 0.463, 0.5233, 0.4435, 0.5081, 0.4956, 0.489, 0.4448, 0.7413, 0.2754, 0.7313, 0.3047, 0.7317, 0.2755, 0.7317, 0.2755, 0.7313, 0.3047, 0.7221, 0.275, 0.7413, 0.2754, 0.7322, 0.2465, 0.7612, 0.2467, 0.7322, 0.2465, 0.7221, 0.275, 0.7032, 0.2455, 0.7473, 0.2795, 0.7612, 0.2467, 0.7934, 0.2536, 0.7032, 0.2455, 0.716, 0.279, 0.6705, 0.2511, 0.7473, 0.2795, 0.7934, 0.2641, 0.7488, 0.2925, 0.716, 0.279, 0.67, 0.2617, 0.6705, 0.2511, 0.7311, 0.3228, 0.7525, 0.3324, 0.7503, 0.3481, 0.7311, 0.3228, 0.7092, 0.3318, 0.7275, 0.3197, 0.8468, 0.3341, 0.8592, 0.3154, 0.8574, 0.3275, 0.5998, 0.3119, 0.6122, 0.332, 0.6013, 0.3247, 0.7525, 0.3324, 0.7488, 0.2925, 0.7906, 0.324, 0.7141, 0.2919, 0.7092, 0.3318, 0.6704, 0.3227, 0.7488, 0.2925, 0.8071, 0.2848, 0.7906, 0.324, 0.7141, 0.2919, 0.6552, 0.282, 0.67, 0.2617, 0.8152, 0.3676, 0.7952, 0.3951, 0.7766, 0.3776, 0.6445, 0.3673, 0.6652, 0.3961, 0.6368, 0.3701, 0.7952, 0.3951, 0.8316, 0.3731, 0.8135, 0.4117, 0.6274, 0.373, 0.6652, 0.3961, 0.6461, 0.4134, 0.8194, 0.3404, 0.8226, 0.3703, 0.8152, 0.3676, 0.6405, 0.3391, 0.6368, 0.3701, 0.6248, 0.3359, 0.8346, 0.3377, 0.8316, 0.3731, 0.8226, 0.3703, 0.6248, 0.3359, 0.6274, 0.373, 0.6122, 0.332, 0.8194, 0.3404, 0.8206, 0.3121, 0.8346, 0.3377, 0.6401, 0.3097, 0.6405, 0.3391, 0.6248, 0.3359, 0.8206, 0.3121, 0.8468, 0.3341, 0.8346, 0.3377, 0.6401, 0.3097, 0.6122, 0.332, 0.6152, 0.2949, 0.8071, 0.2848, 0.8206, 0.3121, 0.7906, 0.324, 0.6552, 0.282, 0.6401, 0.3097, 0.6424, 0.2848, 0.8206, 0.3121, 0.8304, 0.2909, 0.8451, 0.2987, 0.6307, 0.2874, 0.6401, 0.3097, 0.6152, 0.2949, 0.7316, 0.4156, 0.7548, 0.3949, 0.7631, 0.4112, 0.7316, 0.4156, 0.7071, 0.3954, 0.7315, 0.3897, 0.7586, 0.3662, 0.7315, 0.3897, 0.7503, 0.3481, 0.7024, 0.3665, 0.7315, 0.3897, 0.7071, 0.3954, 0.7631, 0.4112, 0.7778, 0.3917, 0.7885, 0.4107, 0.6989, 0.4125, 0.6832, 0.3924, 0.7071, 0.3954, 0.7548, 0.3949, 0.7692, 0.3721, 0.7778, 0.3917, 0.7071, 0.3954, 0.6919, 0.3723, 0.7024, 0.3665, 0.7885, 0.4107, 0.7952, 0.3951, 0.8135, 0.4117, 0.6722, 0.4123, 0.6652, 0.3961, 0.6832, 0.3924, 0.7778, 0.3917, 0.7766, 0.3776, 0.7952, 0.3951, 0.6832, 0.3924, 0.6843, 0.3778, 0.6919, 0.3723, 0.7391, 0.187, 0.7247, 0.1847, 0.7424, 0.1805, 0.7104, 0.187, 0.7247, 0.1847, 0.7247, 0.1967, 0.7247, 0.1967, 0.7417, 0.1932, 0.728, 0.2121, 0.7247, 0.1967, 0.7078, 0.1932, 0.7104, 0.187, 0.7247, 0.2136, 0.7247, 0.1967, 0.728, 0.2121, 0.7215, 0.2121, 0.7247, 0.1967, 0.7247, 0.2136, 0.7417, 0.1932, 0.7391, 0.187, 0.7447, 0.1854, 0.7048, 0.1854, 0.7104, 0.187, 0.7078, 0.1932, 0.7391, 0.187, 0.7424, 0.1805, 0.7447, 0.1854, 0.7071, 0.1805, 0.7104, 0.187, 0.7048, 0.1854, 0.918, 0.304, 0.8981, 0.3171, 0.899, 0.3009, 0.9376, 0.3171, 0.918, 0.304, 0.9369, 0.301, 0.9181, 0.2894, 0.899, 0.3009, 0.9038, 0.2867, 0.9369, 0.301, 0.9181, 0.2894, 0.9323, 0.2866, 0.899, 0.3009, 0.8721, 0.3068, 0.8835, 0.2899, 0.9638, 0.3076, 0.9369, 0.301, 0.9526, 0.2905, 0.9038, 0.2867, 0.8835, 0.2899, 0.8924, 0.2795, 0.9526, 0.2905, 0.9323, 0.2866, 0.9437, 0.2798, 0.9181, 0.2894, 0.9082, 0.2758, 0.9182, 0.2768, 0.9181, 0.2894, 0.9283, 0.2755, 0.9323, 0.2866, 0.9182, 0.2768, 0.9112, 0.2677, 0.9181, 0.2681, 0.9182, 0.2768, 0.925, 0.2675, 0.9283, 0.2755, 0.9038, 0.2867, 0.8988, 0.2725, 0.9082, 0.2758, 0.9323, 0.2866, 0.9372, 0.2726, 0.9437, 0.2798, 0.8915, 0.1891, 0.9177, 0.2014, 0.8967, 0.2052, 0.9177, 0.2014, 0.9437, 0.1887, 0.9389, 0.205, 0.8691, 0.2067, 0.8967, 0.2052, 0.8817, 0.218, 0.9389, 0.205, 0.9672, 0.206, 0.9545, 0.2177, 0.8967, 0.2052, 0.9178, 0.216, 0.9025, 0.219, 0.9178, 0.216, 0.9389, 0.205, 0.9332, 0.2189, 0.8817, 0.218, 0.9025, 0.219, 0.8912, 0.2268, 0.9332, 0.2189, 0.9545, 0.2177, 0.9449, 0.2267, 0.9178, 0.216, 0.9073, 0.2296, 0.9025, 0.219, 0.9178, 0.216, 0.9283, 0.2296, 0.9177, 0.2285, 0.9025, 0.219, 0.8981, 0.2333, 0.8912, 0.2268, 0.9332, 0.2189, 0.9381, 0.2334, 0.9283, 0.2296, 0.9177, 0.2285, 0.9106, 0.2373, 0.9073, 0.2296, 0.9177, 0.2285, 0.9249, 0.2374, 0.9176, 0.2371, 0.9073, 0.2296, 0.9036, 0.2387, 0.8981, 0.2333, 0.9283, 0.2296, 0.9325, 0.2389, 0.9249, 0.2374, 0.8691, 0.2067, 0.8682, 0.233, 0.8506, 0.2293, 0.9672, 0.206, 0.9686, 0.233, 0.9545, 0.2177, 0.8506, 0.2293, 0.8638, 0.2543, 0.846, 0.2559, 0.9866, 0.2292, 0.9733, 0.2548, 0.9686, 0.233, 0.8817, 0.218, 0.8833, 0.238, 0.8682, 0.233, 0.9545, 0.2177, 0.9533, 0.2381, 0.9449, 0.2267, 0.8682, 0.233, 0.8801, 0.253, 0.8638, 0.2543, 0.9686, 0.233, 0.9566, 0.2535, 0.9533, 0.2381, 0.8507, 0.2835, 0.8638, 0.2543, 0.8687, 0.2758, 0.9733, 0.2548, 0.986, 0.2848, 0.9678, 0.2767, 0.8721, 0.3068, 0.8687, 0.2758, 0.8835, 0.2899, 0.9678, 0.2767, 0.9638, 0.3076, 0.9526, 0.2905, 0.8687, 0.2758, 0.8801, 0.253, 0.8838, 0.2681, 0.9566, 0.2535, 0.9678, 0.2767, 0.9526, 0.2689, 0.8835, 0.2899, 0.8838, 0.2681, 0.8924, 0.2795, 0.9526, 0.2689, 0.9526, 0.2905, 0.9437, 0.2798, 0.8833, 0.238, 0.8981, 0.2333, 0.8945, 0.2426, 0.9381, 0.2334, 0.9533, 0.2381, 0.942, 0.2428, 0.8801, 0.253, 0.8945, 0.2426, 0.8939, 0.2519, 0.942, 0.2428, 0.9566, 0.2535, 0.9429, 0.2526, 0.8945, 0.2426, 0.9036, 0.2387, 0.9025, 0.2453, 0.9325, 0.2389, 0.942, 0.2428, 0.934, 0.2457, 0.8801, 0.253, 0.8951, 0.2622, 0.8838, 0.2681, 0.9566, 0.2535, 0.9414, 0.2632, 0.9429, 0.2526, 0.8838, 0.2681, 0.8988, 0.2725, 0.8924, 0.2795, 0.9526, 0.2689, 0.9372, 0.2726, 0.9414, 0.2632, 0.9036, 0.2387, 0.9112, 0.2445, 0.9032, 0.2452, 0.9325, 0.2389, 0.9238, 0.245, 0.9249, 0.2374, 0.9106, 0.2373, 0.9173, 0.2439, 0.9112, 0.2445, 0.9249, 0.2374, 0.9173, 0.2439, 0.9176, 0.2371, 0.9174, 0.3819, 0.8908, 0.4082, 0.8889, 0.3797, 0.9435, 0.4086, 0.9174, 0.3819, 0.9458, 0.3801, 0.9176, 0.3537, 0.8889, 0.3797, 0.8898, 0.3519, 0.9458, 0.3801, 0.9176, 0.3537, 0.9454, 0.3524, 0.8889, 0.3797, 0.8653, 0.4012, 0.8611, 0.3752, 0.9691, 0.402, 0.9458, 0.3801, 0.9737, 0.3761, 0.8898, 0.3519, 0.8611, 0.3752, 0.862, 0.3487, 0.9737, 0.3761, 0.9454, 0.3524, 0.9732, 0.3496, 0.9176, 0.3537, 0.8922, 0.3308, 0.9178, 0.3327, 0.9176, 0.3537, 0.9433, 0.331, 0.9454, 0.3524, 0.9178, 0.3327, 0.8981, 0.3171, 0.9179, 0.3186, 0.9178, 0.3327, 0.9376, 0.3171, 0.9433, 0.331, 0.8898, 0.3519, 0.8658, 0.3243, 0.8922, 0.3308, 0.9454, 0.3524, 0.9698, 0.3251, 0.9732, 0.3496, 0.8922, 0.3308, 0.8721, 0.3068, 0.8981, 0.3171, 0.9433, 0.331, 0.9638, 0.3076, 0.9698, 0.3251, 0.7934, 0.2536, 0.7624, 0.2429, 0.795, 0.2498, 0.7022, 0.2417, 0.6705, 0.2511, 0.669, 0.2472, 0.7612, 0.2467, 0.7323, 0.2426, 0.7624, 0.2429, 0.7323, 0.2426, 0.7032, 0.2455, 0.7022, 0.2417, 0.7323, 0.2426, 0.7619, 0.2316, 0.7624, 0.2429, 0.7323, 0.2426, 0.7032, 0.2304, 0.7326, 0.2304, 0.7624, 0.2429, 0.7943, 0.2388, 0.795, 0.2498, 0.7022, 0.2417, 0.6702, 0.2362, 0.7032, 0.2304, 0.8146, 0.2676, 0.8111, 0.2582, 0.8177, 0.2654, 0.8111, 0.2383, 0.8146, 0.2289, 0.8177, 0.2311, 0.8066, 0.2579, 0.8074, 0.2483, 0.8111, 0.2582, 0.8074, 0.2483, 0.8066, 0.2386, 0.8111, 0.2383, 0.9127, 0.2485, 0.9173, 0.2439, 0.917, 0.2472, 0.9216, 0.2493, 0.9173, 0.2439, 0.9238, 0.245, 0.9032, 0.2452, 0.909, 0.2488, 0.9053, 0.2492, 0.9331, 0.2456, 0.9264, 0.2499, 0.9238, 0.245, 0.909, 0.2488, 0.9112, 0.2445, 0.9127, 0.2485, 0.9216, 0.2493, 0.9238, 0.245, 0.9264, 0.2499, 0.837, 0.2624, 0.8397, 0.2483, 0.842, 0.2623, 0.837, 0.2341, 0.8397, 0.2483, 0.8341, 0.2483, 0.8318, 0.2634, 0.8341, 0.2483, 0.837, 0.2624, 0.8318, 0.2331, 0.8341, 0.2483, 0.8282, 0.2483, 0.8268, 0.2644, 0.8282, 0.2483, 0.8318, 0.2634, 0.8268, 0.2322, 0.8282, 0.2483, 0.8225, 0.2483, 0.8218, 0.2647, 0.8225, 0.2483, 0.8268, 0.2644, 0.8218, 0.2318, 0.8225, 0.2483, 0.8167, 0.2483, 0.8218, 0.2647, 0.8111, 0.2582, 0.8167, 0.2483, 0.8111, 0.2383, 0.8218, 0.2318, 0.8167, 0.2483, 0.8187, 0.27, 0.8177, 0.2654, 0.8218, 0.2647, 0.8177, 0.2311, 0.8187, 0.2265, 0.8218, 0.2318, 0.8233, 0.2718, 0.8218, 0.2647, 0.8268, 0.2644, 0.8218, 0.2318, 0.8233, 0.2247, 0.8268, 0.2322, 0.8194, 0.2708, 0.8187, 0.27, 0.8218, 0.2647, 0.8218, 0.2318, 0.8187, 0.2265, 0.8194, 0.2257, 0.9045, 0.2673, 0.9059, 0.2686, 0.9039, 0.2678, 0.9311, 0.2674, 0.9326, 0.2667, 0.9329, 0.2673, 0.9028, 0.2624, 0.9018, 0.2557, 0.9032, 0.2556, 0.9343, 0.2632, 0.9354, 0.2564, 0.9353, 0.2632, 0.9029, 0.2656, 0.9039, 0.2678, 0.9022, 0.2659, 0.9329, 0.2673, 0.9341, 0.2658, 0.9346, 0.2661, 0.9025, 0.2642, 0.9022, 0.2659, 0.9016, 0.2643, 0.9346, 0.2661, 0.9345, 0.2648, 0.9352, 0.2648, 0.9028, 0.2624, 0.9016, 0.2643, 0.9016, 0.2623, 0.9352, 0.2648, 0.9343, 0.2632, 0.9353, 0.2632, 0.8321, 0.2735, 0.8268, 0.2644, 0.8318, 0.2634, 0.8268, 0.2322, 0.8321, 0.223, 0.8318, 0.2331, 0.8359, 0.2758, 0.842, 0.2623, 0.8389, 0.2786, 0.8359, 0.2208, 0.842, 0.2343, 0.837, 0.2341, 0.8321, 0.2735, 0.837, 0.2624, 0.8359, 0.2758, 0.837, 0.2341, 0.8321, 0.223, 0.8359, 0.2208, 0.9112, 0.2677, 0.9059, 0.2686, 0.9062, 0.2679, 0.925, 0.2675, 0.9311, 0.2674, 0.9283, 0.2755, 0.8988, 0.2725, 0.9059, 0.2686, 0.9082, 0.2758, 0.9311, 0.2674, 0.9372, 0.2726, 0.9283, 0.2755, 0.8988, 0.2725, 0.9022, 0.2659, 0.9039, 0.2678, 0.9346, 0.2661, 0.9372, 0.2726, 0.9329, 0.2673, 0.9032, 0.2556, 0.9025, 0.2453, 0.9046, 0.2492, 0.9342, 0.2563, 0.934, 0.2457, 0.942, 0.2428, 0.9032, 0.2556, 0.9018, 0.2557, 0.8945, 0.2426, 0.942, 0.2428, 0.9354, 0.2564, 0.9342, 0.2563, 0.8939, 0.2519, 0.8945, 0.2426, 0.9018, 0.2557, 0.9354, 0.2564, 0.942, 0.2428, 0.9429, 0.2526, 0.9018, 0.2557, 0.8951, 0.2622, 0.8939, 0.2519, 0.9354, 0.2564, 0.9414, 0.2632, 0.9353, 0.2632, 0.8951, 0.2622, 0.9016, 0.2623, 0.9016, 0.2643, 0.9352, 0.2648, 0.9353, 0.2632, 0.9414, 0.2632, 0.8951, 0.2622, 0.9016, 0.2643, 0.9022, 0.2659, 0.9346, 0.2661, 0.9352, 0.2648, 0.9414, 0.2632, 0.8111, 0.2582, 0.8074, 0.2483, 0.8167, 0.2483, 0.8167, 0.2483, 0.8074, 0.2483, 0.8111, 0.2383, 0.7766, 0.3776, 0.774, 0.3681, 0.7796, 0.3719, 0.687, 0.3683, 0.6843, 0.3778, 0.6812, 0.372, 0.7692, 0.3721, 0.766, 0.364, 0.774, 0.3681, 0.6951, 0.3641, 0.6919, 0.3723, 0.687, 0.3683, 0.7586, 0.3662, 0.7582, 0.3591, 0.766, 0.364, 0.7033, 0.3594, 0.7024, 0.3665, 0.6951, 0.3641, 0.8194, 0.3404, 0.791, 0.3312, 0.7906, 0.324, 0.6405, 0.3391, 0.67, 0.3301, 0.6471, 0.3431, 0.8152, 0.3676, 0.813, 0.3442, 0.8194, 0.3404, 0.6445, 0.3673, 0.6471, 0.3431, 0.6505, 0.3637, 0.8152, 0.3676, 0.7796, 0.3719, 0.8095, 0.364, 0.6812, 0.372, 0.6445, 0.3673, 0.6505, 0.3637, 0.7906, 0.324, 0.7602, 0.3378, 0.7525, 0.3324, 0.6704, 0.3227, 0.7011, 0.3371, 0.67, 0.3301, 0.7503, 0.3481, 0.7602, 0.3378, 0.7582, 0.3591, 0.7011, 0.3371, 0.7124, 0.3599, 0.7033, 0.3594, 0.6008, 0.2644, 0.6113, 0.2576, 0.6097, 0.265, 0.63, 0.2314, 0.6187, 0.2216, 0.6293, 0.2223, 0.6255, 0.2497, 0.6113, 0.2576, 0.6057, 0.2506, 0.6454, 0.2433, 0.63, 0.2314, 0.6437, 0.2323, 0.6296, 0.2781, 0.6154, 0.2711, 0.6234, 0.2702, 0.6371, 0.2161, 0.6552, 0.2102, 0.6465, 0.2185, 0.6296, 0.2781, 0.6261, 0.2655, 0.6348, 0.264, 0.6552, 0.2102, 0.6489, 0.2245, 0.6465, 0.2185, 0.6348, 0.264, 0.6227, 0.2585, 0.6255, 0.2497, 0.659, 0.2278, 0.6437, 0.2323, 0.6489, 0.2245, 0.6037, 0.2704, 0.6097, 0.265, 0.6116, 0.2673, 0.6293, 0.2223, 0.6231, 0.2149, 0.6319, 0.2199, 0.6079, 0.2745, 0.6116, 0.2673, 0.6139, 0.2692, 0.6319, 0.2199, 0.6288, 0.2108, 0.6351, 0.218, 0.6079, 0.2745, 0.6154, 0.2711, 0.6108, 0.2775, 0.6288, 0.2108, 0.6371, 0.2161, 0.6351, 0.218, 0.6154, 0.2711, 0.6139, 0.2692, 0.6179, 0.2666, 0.6394, 0.2218, 0.6351, 0.218, 0.6371, 0.2161, 0.6139, 0.2692, 0.6116, 0.2673, 0.6179, 0.2666, 0.6394, 0.2218, 0.6319, 0.2199, 0.6351, 0.218, 0.6116, 0.2673, 0.6097, 0.265, 0.6179, 0.2666, 0.6394, 0.2218, 0.6293, 0.2223, 0.6319, 0.2199, 0.6227, 0.2585, 0.6261, 0.2655, 0.6179, 0.2666, 0.6394, 0.2218, 0.6489, 0.2245, 0.6437, 0.2323, 0.6261, 0.2655, 0.6234, 0.2702, 0.6179, 0.2666, 0.6394, 0.2218, 0.6465, 0.2185, 0.6489, 0.2245, 0.6234, 0.2702, 0.6154, 0.2711, 0.6179, 0.2666, 0.6394, 0.2218, 0.6371, 0.2161, 0.6465, 0.2185, 0.6113, 0.2576, 0.6227, 0.2585, 0.6179, 0.2666, 0.6394, 0.2218, 0.6437, 0.2323, 0.63, 0.2314, 0.6097, 0.265, 0.6113, 0.2576, 0.6179, 0.2666, 0.6394, 0.2218, 0.63, 0.2314, 0.6293, 0.2223, 0.8118, 0.2095, 0.7953, 0.2008, 0.7953, 0.2168, 0.7953, 0.2008, 0.7787, 0.2095, 0.7953, 0.2168, 0.8276, 0.1945, 0.8118, 0.1935, 0.8118, 0.2095, 0.7787, 0.1935, 0.7629, 0.1945, 0.7787, 0.2095, 0.7786, 0.1415, 0.7575, 0.1503, 0.7786, 0.152, 0.7786, 0.1415, 0.7997, 0.1503, 0.8005, 0.1392, 0.7567, 0.1392, 0.7312, 0.1513, 0.7575, 0.1503, 0.8005, 0.1392, 0.826, 0.1513, 0.8288, 0.1391, 0.9624, 0.1041, 0.9586, 0.08474, 0.9518, 0.08961, 0.9339, 0.06007, 0.9146, 0.05629, 0.929, 0.06685, 0.7285, 0.1391, 0.714, 0.1579, 0.7312, 0.1513, 0.8288, 0.1391, 0.8433, 0.1579, 0.8477, 0.1491, 0.9518, 0.08961, 0.946, 0.0727, 0.9401, 0.07859, 0.946, 0.0727, 0.929, 0.06685, 0.9401, 0.07859, 0.9791, 0.06344, 0.946, 0.0727, 0.9586, 0.08474, 0.9552, 0.0395, 0.946, 0.0727, 0.9701, 0.04853, 0.9873, 0.08215, 0.9586, 0.08474, 0.9692, 0.09913, 0.9365, 0.03131, 0.9339, 0.06007, 0.9552, 0.0395, 0.7567, 0.1392, 0.74, 0.1072, 0.7285, 0.1391, 0.8172, 0.1072, 0.8005, 0.1392, 0.8288, 0.1391, 0.7786, 0.1415, 0.7631, 0.1066, 0.7567, 0.1392, 0.7941, 0.1066, 0.7786, 0.1415, 0.8005, 0.1392, 0.7631, 0.1066, 0.7786, 0.09153, 0.7548, 0.0925, 0.7786, 0.09153, 0.7941, 0.1066, 0.8025, 0.0925, 0.74, 0.1072, 0.7548, 0.0925, 0.7293, 0.09438, 0.8025, 0.0925, 0.8172, 0.1072, 0.8279, 0.09438, 0.7016, 0.1072, 0.7285, 0.1391, 0.74, 0.1072, 0.8556, 0.1072, 0.8288, 0.1391, 0.8746, 0.1311, 0.7293, 0.09438, 0.7016, 0.1072, 0.74, 0.1072, 0.8556, 0.1072, 0.8279, 0.09438, 0.8172, 0.1072, 0.9692, 0.09913, 0.9865, 0.1067, 0.9873, 0.08215, 0.9119, 0.03212, 0.9195, 0.04949, 0.9365, 0.03131, 0.6827, 0.1311, 0.7095, 0.1491, 0.7285, 0.1391, 0.8746, 0.1311, 0.8477, 0.1491, 0.8774, 0.1399, 0.6492, 0.1308, 0.6798, 0.1399, 0.6827, 0.1311, 0.9081, 0.1308, 0.8774, 0.1399, 0.9114, 0.1389, 0.9682, 0.1235, 0.9895, 0.1426, 0.9865, 0.1067, 0.8761, 0.02914, 0.8951, 0.05045, 0.9119, 0.03212, 0.6996, 0.09856, 0.6604, 0.1051, 0.7016, 0.1072, 0.8969, 0.1051, 0.8576, 0.09856, 0.8556, 0.1072, 0.6604, 0.1051, 0.6827, 0.1311, 0.7016, 0.1072, 0.8969, 0.1051, 0.8746, 0.1311, 0.9081, 0.1308, 0.6317, 0.1056, 0.6492, 0.1308, 0.6604, 0.1051, 0.9255, 0.1056, 0.9081, 0.1308, 0.9369, 0.1291, 0.6576, 0.09704, 0.6317, 0.1056, 0.6604, 0.1051, 0.9255, 0.1056, 0.8997, 0.09703, 0.8969, 0.1051, 0.9663, 0.1515, 0.9883, 0.1689, 0.9895, 0.1426, 0.8497, 0.03039, 0.8671, 0.05234, 0.8761, 0.02914, 0.6204, 0.1291, 0.6459, 0.1389, 0.6492, 0.1308, 0.9369, 0.1291, 0.9114, 0.1389, 0.9413, 0.136, 0.6026, 0.1307, 0.616, 0.1361, 0.6204, 0.1291, 0.9547, 0.1307, 0.9413, 0.136, 0.96, 0.1378, 0.9651, 0.1779, 0.9881, 0.1845, 0.9883, 0.1689, 0.8342, 0.03055, 0.8408, 0.0536, 0.8497, 0.03039, 0.6277, 0.0984, 0.6138, 0.1029, 0.6317, 0.1056, 0.9434, 0.1029, 0.9296, 0.09839, 0.9255, 0.1056, 0.6138, 0.1029, 0.6204, 0.1291, 0.6317, 0.1056, 0.9434, 0.1029, 0.9369, 0.1291, 0.9547, 0.1307, 0.6832, 0.1983, 0.681, 0.2217, 0.6894, 0.2007, 0.6669, 0.2044, 0.6646, 0.181, 0.6584, 0.1834, 0.7311, 0.3228, 0.7503, 0.3481, 0.7302, 0.3433, 0.7311, 0.3228, 0.7302, 0.3433, 0.7124, 0.3599, 0.7295, 0.3623, 0.7503, 0.3481, 0.7315, 0.3897, 0.7302, 0.3433, 0.7503, 0.3481, 0.7295, 0.3623, 0.7302, 0.3433, 0.7295, 0.3623, 0.7124, 0.3599, 0.7295, 0.3623, 0.7315, 0.3897, 0.7124, 0.3599, 0.268, 0.9168, 0.2063, 0.8912, 0.1807, 0.953, 0.4203, 0.4518, 0.4203, 0.4156, 0.3331, 0.4518, 0.4427, 0.8394, 0.3865, 0.8032, 0.3865, 0.8394, 0.4427, 0.8755, 0.3865, 0.8394, 0.3865, 0.8755, 0.4427, 0.6225, 0.3865, 0.5863, 0.3865, 0.6225, 0.4427, 0.6586, 0.3865, 0.6225, 0.3865, 0.6586, 0.4427, 0.6948, 0.3865, 0.6586, 0.3865, 0.6948, 0.4427, 0.7309, 0.3865, 0.6948, 0.3865, 0.7309, 0.4427, 0.7671, 0.3865, 0.7309, 0.3865, 0.7671, 0.4427, 0.8032, 0.3865, 0.7671, 0.3865, 0.8032, 0.1042, 0.9937, 0.0869, 0.0002038, 0.1042, 0.0001994, 0.0869, 0.9937, 0.06956, 0.0002085, 0.0869, 0.0002038, 0.06956, 0.9937, 0.05222, 0.0002126, 0.06956, 0.0002085, 0.05222, 0.9937, 0.03487, 0.0002165, 0.05222, 0.0002126, 0.03487, 0.9937, 0.01753, 0.0002208, 0.03487, 0.0002165, 0.01753, 0.9937, 0.0001907, 0.0002251, 0.01753, 0.0002208, 0.5365, 0.0288, 0.5716, 0.03764, 0.5341, 0.06014, 0.1216, 0.9937, 0.1042, 0.0001994, 0.1216, 0.000195, 0.1389, 0.9937, 0.1216, 0.000195, 0.1389, 0.0001907, 0.453, 0.5137, 0.4637, 0.5329, 0.453, 0.5285, 0.5926, 0.02012, 0.5716, 0.03764, 0.5678, 0.01978, 0.3448, 0.02012, 0.3657, 0.03764, 0.3196, 0.04294, 0.4009, 0.0288, 0.3657, 0.03764, 0.3696, 0.01978, 0.4009, 0.0288, 0.4342, 0.03623, 0.4033, 0.06014, 0.4687, 0.02442, 0.4342, 0.03623, 0.433, 0.01535, 0.4687, 0.02442, 0.5032, 0.03623, 0.4687, 0.05852, 0.5365, 0.0288, 0.5032, 0.03623, 0.5043, 0.01535, 0.5341, 0.06014, 0.5716, 0.03764, 0.4687, 0.4153, 0.5716, 0.03764, 0.6178, 0.04294, 0.4687, 0.4153, 0.3196, 0.04294, 0.3657, 0.03764, 0.4687, 0.4153, 0.3657, 0.03764, 0.4033, 0.06014, 0.4687, 0.4153, 0.4033, 0.06014, 0.4342, 0.03623, 0.4687, 0.4153, 0.4342, 0.03623, 0.4687, 0.05852, 0.4687, 0.4153, 0.4687, 0.05852, 0.5032, 0.03623, 0.4687, 0.4153, 0.5032, 0.03623, 0.5341, 0.06014, 0.4687, 0.4153, 0.4425, 0.539, 0.4637, 0.5329, 0.447, 0.5496, 0.4425, 0.539, 0.4233, 0.5496, 0.4278, 0.539, 0.4278, 0.539, 0.4066, 0.5329, 0.4173, 0.5285, 0.4173, 0.5285, 0.4066, 0.5093, 0.4173, 0.5137, 0.4278, 0.5033, 0.4066, 0.5093, 0.4233, 0.4926, 0.4278, 0.5033, 0.447, 0.4926, 0.4425, 0.5033, 0.4425, 0.5033, 0.4637, 0.5093, 0.453, 0.5137, 0.3468, 0.8155, 0.3131, 0.7918, 0.3468, 0.7918, 0.3468, 0.7918, 0.3131, 0.7682, 0.3468, 0.7682, 0.376, 0.9283, 0.366, 0.9478, 0.366, 0.9324, 0.3593, 0.9116, 0.366, 0.9324, 0.3552, 0.9215, 0.3502, 0.3548, 0.335, 0.3525, 0.3614, 0.23, 0.3656, 0.3552, 0.3502, 0.3548, 0.3614, 0.23, 0.3809, 0.3538, 0.3656, 0.3552, 0.3614, 0.23, 0.3959, 0.3505, 0.3809, 0.3538, 0.3614, 0.23, 0.4103, 0.3454, 0.3959, 0.3505, 0.3614, 0.23, 0.4241, 0.3385, 0.4103, 0.3454, 0.3614, 0.23, 0.3202, 0.3484, 0.3061, 0.3424, 0.3614, 0.23, 0.335, 0.3525, 0.3202, 0.3484, 0.3614, 0.23, 0.3338, 0.5186, 0.3398, 0.4974, 0.3443, 0.5081, 0.4792, 0.7732, 0.5129, 0.7969, 0.4792, 0.7969, 0.359, 0.5081, 0.3398, 0.4974, 0.3635, 0.4974, 0.359, 0.5081, 0.3802, 0.5141, 0.3695, 0.5186, 0.3695, 0.5186, 0.3802, 0.5378, 0.3695, 0.5333, 0.3695, 0.5333, 0.3635, 0.5545, 0.359, 0.5438, 0.3443, 0.5438, 0.3635, 0.5545, 0.3398, 0.5545, 0.3443, 0.5438, 0.3231, 0.5378, 0.3338, 0.5333, 0.3338, 0.5333, 0.3231, 0.5141, 0.3338, 0.5186, 0.4792, 0.7969, 0.5129, 0.8205, 0.4792, 0.8205, 0.4792, 0.6314, 0.5129, 0.6551, 0.4792, 0.6551, 0.4792, 0.6551, 0.5129, 0.6787, 0.4792, 0.6787, 0.4792, 0.6787, 0.5129, 0.7023, 0.4792, 0.7023, 0.4792, 0.7732, 0.5129, 0.7496, 0.5129, 0.7732, 0.5941, 0.4019, 0.5796, 0.407, 0.5452, 0.2865, 0.6079, 0.395, 0.5941, 0.4019, 0.5452, 0.2865, 0.504, 0.4049, 0.4898, 0.3989, 0.5452, 0.2865, 0.5188, 0.409, 0.504, 0.4049, 0.5452, 0.2865, 0.534, 0.4113, 0.5188, 0.409, 0.5452, 0.2865, 0.5493, 0.4117, 0.534, 0.4113, 0.5452, 0.2865, 0.5646, 0.4103, 0.5493, 0.4117, 0.5452, 0.2865, 0.5796, 0.407, 0.5646, 0.4103, 0.5452, 0.2865, 0.2529, 0.01557, 0.2679, 0.876, 0.2529, 0.876, 0.2679, 0.01556, 0.2829, 0.876, 0.2679, 0.876, 0.1628, 0.01562, 0.1778, 0.876, 0.1628, 0.8761, 0.1778, 0.01561, 0.1928, 0.876, 0.1778, 0.876, 0.1928, 0.0156, 0.2078, 0.876, 0.1928, 0.876, 0.2078, 0.01559, 0.2229, 0.876, 0.2078, 0.876, 0.2379, 0.01558, 0.2529, 0.876, 0.2379, 0.876, 0.2229, 0.01558, 0.2379, 0.876, 0.2229, 0.876, 0.3468, 0.7682, 0.3131, 0.7446, 0.3468, 0.7446, 0.3468, 0.7446, 0.3131, 0.7209, 0.3468, 0.7209, 0.3468, 0.7209, 0.3131, 0.6973, 0.3468, 0.6973, 0.3468, 0.6973, 0.3131, 0.6737, 0.3468, 0.6737, 0.3468, 0.6737, 0.3131, 0.65, 0.3468, 0.65, 0.3468, 0.65, 0.3131, 0.6264, 0.3468, 0.6264, 0.3357, 0.9686, 0.329, 0.9478, 0.3398, 0.9586, 0.3357, 0.9686, 0.3552, 0.9586, 0.3593, 0.9686, 0.376, 0.9519, 0.3552, 0.9586, 0.366, 0.9478, 0.3593, 0.9116, 0.3398, 0.9215, 0.3357, 0.9116, 0.319, 0.9283, 0.3398, 0.9215, 0.329, 0.9324, 0.319, 0.9283, 0.329, 0.9478, 0.319, 0.9519, 0.4792, 0.7023, 0.5129, 0.726, 0.4792, 0.726, 0.4792, 0.726, 0.5129, 0.7496, 0.4792, 0.7496, 0.4478, 0.9056, 0.4545, 0.9265, 0.4436, 0.9156, 0.4478, 0.9056, 0.4283, 0.9156, 0.4241, 0.9056, 0.4074, 0.9224, 0.4283, 0.9156, 0.4174, 0.9265, 0.4074, 0.946, 0.4174, 0.9265, 0.4174, 0.9419, 0.4241, 0.9627, 0.4174, 0.9419, 0.4283, 0.9527, 0.4241, 0.9627, 0.4436, 0.9527, 0.4478, 0.9627, 0.4645, 0.946, 0.4436, 0.9527, 0.4545, 0.9419, 0.4645, 0.946, 0.4545, 0.9265, 0.4645, 0.9224, 0.489, 0.4448, 0.5081, 0.4956, 0.4624, 0.4664, 0.5515, 0.463, 0.5081, 0.4956, 0.5233, 0.4435, 0.5624, 0.4956, 0.5081, 0.4956, 0.5515, 0.463, 0.5233, 0.4435, 0.5081, 0.4956, 0.489, 0.4448, 0.489, 0.4448, 0.5081, 0.4956, 0.4624, 0.4664, 0.5515, 0.463, 0.5081, 0.4956, 0.5233, 0.4435, 0.5624, 0.4956, 0.5081, 0.4956, 0.5515, 0.463, 0.5233, 0.4435, 0.5081, 0.4956, 0.489, 0.4448, 0.489, 0.4448, 0.5081, 0.4956, 0.4624, 0.4664, 0.5515, 0.463, 0.5081, 0.4956, 0.5233, 0.4435, 0.5624, 0.4956, 0.5081, 0.4956, 0.5515, 0.463, 0.5233, 0.4435, 0.5081, 0.4956, 0.489, 0.4448, 0.489, 0.4448, 0.5081, 0.4956, 0.4624, 0.4664, 0.5515, 0.463, 0.5081, 0.4956, 0.5233, 0.4435, 0.5624, 0.4956, 0.5081, 0.4956, 0.5515, 0.463, 0.5233, 0.4435, 0.5081, 0.4956, 0.489, 0.4448, 0.489, 0.4448, 0.5081, 0.4956, 0.4624, 0.4664, 0.5515, 0.463, 0.5081, 0.4956, 0.5233, 0.4435, 0.5624, 0.4956, 0.5081, 0.4956, 0.5515, 0.463, 0.5233, 0.4435, 0.5081, 0.4956, 0.489, 0.4448, 0.489, 0.4448, 0.5081, 0.4956, 0.4624, 0.4664, 0.5515, 0.463, 0.5081, 0.4956, 0.5233, 0.4435, 0.5624, 0.4956, 0.5081, 0.4956, 0.5515, 0.463, 0.5233, 0.4435, 0.5081, 0.4956, 0.489, 0.4448, 0.489, 0.4448, 0.5081, 0.4956, 0.4624, 0.4664, 0.5515, 0.463, 0.5081, 0.4956, 0.5233, 0.4435, 0.5624, 0.4956, 0.5081, 0.4956, 0.5515, 0.463, 0.5233, 0.4435, 0.5081, 0.4956, 0.489, 0.4448, 0.489, 0.4448, 0.5081, 0.4956, 0.4624, 0.4664, 0.5515, 0.463, 0.5081, 0.4956, 0.5233, 0.4435, 0.5624, 0.4956, 0.5081, 0.4956, 0.5515, 0.463, 0.5233, 0.4435, 0.5081, 0.4956, 0.489, 0.4448, 0.489, 0.4448, 0.5081, 0.4956, 0.4624, 0.4664, 0.5515, 0.463, 0.5081, 0.4956, 0.5233, 0.4435, 0.5624, 0.4956, 0.5081, 0.4956, 0.5515, 0.463, 0.5233, 0.4435, 0.5081, 0.4956, 0.489, 0.4448, 0.489, 0.4448, 0.5081, 0.4956, 0.4624, 0.4664, 0.5515, 0.463, 0.5081, 0.4956, 0.5233, 0.4435, 0.5624, 0.4956, 0.5081, 0.4956, 0.5515, 0.463, 0.5233, 0.4435, 0.5081, 0.4956, 0.489, 0.4448, 0.489, 0.4448, 0.5081, 0.4956, 0.4624, 0.4664, 0.5515, 0.463, 0.5081, 0.4956, 0.5233, 0.4435, 0.5624, 0.4956, 0.5081, 0.4956, 0.5515, 0.463, 0.5233, 0.4435, 0.5081, 0.4956, 0.489, 0.4448, 0.8942, 0.8563, 1.001, 0.9949, 0.8942, 0.9949, 0.7875, 0.8563, 0.6809, 0.9949, 0.6809, 0.8563, 0.7875, 0.5791, 0.6809, 0.7177, 0.6809, 0.5791, 1.001, 0.5791, 0.8942, 0.7177, 0.8942, 0.5791, 0.7875, 0.8563, 0.8942, 0.9949, 0.7875, 0.9949, 0.8942, 0.7177, 0.7875, 0.8563, 0.7875, 0.7177, 1.001, 0.7177, 0.8942, 0.8563, 0.8942, 0.7177, 0.6809, 0.8563, 0.5743, 0.9949, 0.5743, 0.8563, 0.6809, 0.7177, 0.5743, 0.8563, 0.5743, 0.7177, 0.7875, 0.7177, 0.6809, 0.8563, 0.6809, 0.7177, 0.6809, 0.5791, 0.5743, 0.7177, 0.5743, 0.5791, 0.6809, 0.4405, 0.5743, 0.5791, 0.5743, 0.4405, 0.7875, 0.4405, 0.6809, 0.5791, 0.6809, 0.4405, 0.8942, 0.5791, 0.7875, 0.7177, 0.7875, 0.5791, 0.8942, 0.4405, 0.7875, 0.5791, 0.7875, 0.4405, 1.001, 0.4405, 0.8942, 0.5791, 0.8942, 0.4405, 1.001, 0.8563, 1.001, 0.9949, 0.8942, 0.9949, 0.7875, 0.8563, 0.7875, 0.9949, 0.6809, 0.9949, 0.7875, 0.5791, 0.7875, 0.7177, 0.6809, 0.7177, 1.001, 0.5791, 1.001, 0.7177, 0.8942, 0.7177, 0.8942, 0.8563, 0.8942, 0.9949, 0.7875, 0.9949, 0.8942, 0.7177, 0.8942, 0.8563, 0.7875, 0.8563, 1.001, 0.7177, 1.001, 0.8563, 0.8942, 0.8563, 0.6809, 0.8563, 0.6809, 0.9949, 0.5743, 0.9949, 0.6809, 0.7177, 0.6809, 0.8563, 0.5743, 0.8563, 0.7875, 0.7177, 0.7875, 0.8563, 0.6809, 0.8563, 0.6809, 0.5791, 0.6809, 0.7177, 0.5743, 0.7177, 0.6809, 0.4405, 0.6809, 0.5791, 0.5743, 0.5791, 0.7875, 0.4405, 0.7875, 0.5791, 0.6809, 0.5791, 0.8942, 0.5791, 0.8942, 0.7177, 0.7875, 0.7177, 0.8942, 0.4405, 0.8942, 0.5791, 0.7875, 0.5791, 1.001, 0.4405, 1.001, 0.5791, 0.8942, 0.5791, 0.7413, 0.2754, 0.7317, 0.2755, 0.7322, 0.2465, 0.7322, 0.2465, 0.7317, 0.2755, 0.7221, 0.275, 0.7473, 0.2795, 0.7413, 0.2754, 0.7612, 0.2467, 0.7032, 0.2455, 0.7221, 0.275, 0.716, 0.279, 0.7473, 0.2795, 0.7934, 0.2536, 0.7934, 0.2641, 0.716, 0.279, 0.7141, 0.2919, 0.67, 0.2617, 0.7311, 0.3228, 0.7348, 0.3198, 0.7525, 0.3324, 0.7311, 0.3228, 0.7124, 0.3599, 0.7092, 0.3318, 0.8468, 0.3341, 0.8451, 0.2987, 0.8592, 0.3154, 0.5998, 0.3119, 0.6152, 0.2949, 0.6122, 0.332, 0.7525, 0.3324, 0.7348, 0.3198, 0.7488, 0.2925, 0.7141, 0.2919, 0.7275, 0.3197, 0.7092, 0.3318, 0.7488, 0.2925, 0.7934, 0.2641, 0.8071, 0.2848, 0.7141, 0.2919, 0.6704, 0.3227, 0.6552, 0.282, 0.8152, 0.3676, 0.8226, 0.3703, 0.7952, 0.3951, 0.6445, 0.3673, 0.6843, 0.3778, 0.6652, 0.3961, 0.7952, 0.3951, 0.8226, 0.3703, 0.8316, 0.3731, 0.6274, 0.373, 0.6368, 0.3701, 0.6652, 0.3961, 0.8194, 0.3404, 0.8346, 0.3377, 0.8226, 0.3703, 0.6405, 0.3391, 0.6445, 0.3673, 0.6368, 0.3701, 0.8346, 0.3377, 0.8468, 0.3341, 0.8316, 0.3731, 0.6248, 0.3359, 0.6368, 0.3701, 0.6274, 0.373, 0.8194, 0.3404, 0.7906, 0.324, 0.8206, 0.3121, 0.6401, 0.3097, 0.6704, 0.3227, 0.6405, 0.3391, 0.8206, 0.3121, 0.8451, 0.2987, 0.8468, 0.3341, 0.6401, 0.3097, 0.6248, 0.3359, 0.6122, 0.332, 0.8071, 0.2848, 0.8193, 0.2879, 0.8206, 0.3121, 0.6552, 0.282, 0.6704, 0.3227, 0.6401, 0.3097, 0.8206, 0.3121, 0.8193, 0.2879, 0.8304, 0.2909, 0.6307, 0.2874, 0.6424, 0.2848, 0.6401, 0.3097, 0.7316, 0.4156, 0.7315, 0.3897, 0.7548, 0.3949, 0.7316, 0.4156, 0.6989, 0.4125, 0.7071, 0.3954, 0.7586, 0.3662, 0.7548, 0.3949, 0.7315, 0.3897, 0.7024, 0.3665, 0.7124, 0.3599, 0.7315, 0.3897, 0.7631, 0.4112, 0.7548, 0.3949, 0.7778, 0.3917, 0.6989, 0.4125, 0.6722, 0.4123, 0.6832, 0.3924, 0.7548, 0.3949, 0.7586, 0.3662, 0.7692, 0.3721, 0.7071, 0.3954, 0.6832, 0.3924, 0.6919, 0.3723, 0.7885, 0.4107, 0.7778, 0.3917, 0.7952, 0.3951, 0.6722, 0.4123, 0.6461, 0.4134, 0.6652, 0.3961, 0.7778, 0.3917, 0.7692, 0.3721, 0.7766, 0.3776, 0.6832, 0.3924, 0.6652, 0.3961, 0.6843, 0.3778, 0.7391, 0.187, 0.7247, 0.1967, 0.7247, 0.1847, 0.7104, 0.187, 0.7071, 0.1805, 0.7247, 0.1847, 0.7247, 0.1967, 0.7391, 0.187, 0.7417, 0.1932, 0.7247, 0.1967, 0.7215, 0.2121, 0.7078, 0.1932, 0.918, 0.304, 0.9179, 0.3186, 0.8981, 0.3171, 0.9376, 0.3171, 0.9179, 0.3186, 0.918, 0.304, 0.9181, 0.2894, 0.918, 0.304, 0.899, 0.3009, 0.9369, 0.301, 0.918, 0.304, 0.9181, 0.2894, 0.899, 0.3009, 0.8981, 0.3171, 0.8721, 0.3068, 0.9638, 0.3076, 0.9376, 0.3171, 0.9369, 0.301, 0.9038, 0.2867, 0.899, 0.3009, 0.8835, 0.2899, 0.9526, 0.2905, 0.9369, 0.301, 0.9323, 0.2866, 0.9181, 0.2894, 0.9038, 0.2867, 0.9082, 0.2758, 0.9181, 0.2894, 0.9182, 0.2768, 0.9283, 0.2755, 0.9182, 0.2768, 0.9082, 0.2758, 0.9112, 0.2677, 0.9182, 0.2768, 0.9181, 0.2681, 0.925, 0.2675, 0.9038, 0.2867, 0.8924, 0.2795, 0.8988, 0.2725, 0.9323, 0.2866, 0.9283, 0.2755, 0.9372, 0.2726, 0.8915, 0.1891, 0.9174, 0.1853, 0.9177, 0.2014, 0.9177, 0.2014, 0.9174, 0.1853, 0.9437, 0.1887, 0.8691, 0.2067, 0.8915, 0.1891, 0.8967, 0.2052, 0.9389, 0.205, 0.9437, 0.1887, 0.9672, 0.206, 0.8967, 0.2052, 0.9177, 0.2014, 0.9178, 0.216, 0.9178, 0.216, 0.9177, 0.2014, 0.9389, 0.205, 0.8817, 0.218, 0.8967, 0.2052, 0.9025, 0.219, 0.9332, 0.2189, 0.9389, 0.205, 0.9545, 0.2177, 0.9178, 0.216, 0.9177, 0.2285, 0.9073, 0.2296, 0.9178, 0.216, 0.9332, 0.2189, 0.9283, 0.2296, 0.9025, 0.219, 0.9073, 0.2296, 0.8981, 0.2333, 0.9332, 0.2189, 0.9449, 0.2267, 0.9381, 0.2334, 0.9177, 0.2285, 0.9176, 0.2371, 0.9106, 0.2373, 0.9177, 0.2285, 0.9283, 0.2296, 0.9249, 0.2374, 0.9073, 0.2296, 0.9106, 0.2373, 0.9036, 0.2387, 0.9283, 0.2296, 0.9381, 0.2334, 0.9325, 0.2389, 0.8691, 0.2067, 0.8817, 0.218, 0.8682, 0.233, 0.9672, 0.206, 0.9866, 0.2292, 0.9686, 0.233, 0.8506, 0.2293, 0.8682, 0.233, 0.8638, 0.2543, 0.9866, 0.2292, 0.9914, 0.2567, 0.9733, 0.2548, 0.8817, 0.218, 0.8912, 0.2268, 0.8833, 0.238, 0.9545, 0.2177, 0.9686, 0.233, 0.9533, 0.2381, 0.8682, 0.233, 0.8833, 0.238, 0.8801, 0.253, 0.9686, 0.233, 0.9733, 0.2548, 0.9566, 0.2535, 0.8507, 0.2835, 0.846, 0.2559, 0.8638, 0.2543, 0.9733, 0.2548, 0.9914, 0.2567, 0.986, 0.2848, 0.8721, 0.3068, 0.8507, 0.2835, 0.8687, 0.2758, 0.9678, 0.2767, 0.986, 0.2848, 0.9638, 0.3076, 0.8687, 0.2758, 0.8638, 0.2543, 0.8801, 0.253, 0.9566, 0.2535, 0.9733, 0.2548, 0.9678, 0.2767, 0.8835, 0.2899, 0.8687, 0.2758, 0.8838, 0.2681, 0.9526, 0.2689, 0.9678, 0.2767, 0.9526, 0.2905, 0.8833, 0.238, 0.8912, 0.2268, 0.8981, 0.2333, 0.9381, 0.2334, 0.9449, 0.2267, 0.9533, 0.2381, 0.8801, 0.253, 0.8833, 0.238, 0.8945, 0.2426, 0.942, 0.2428, 0.9533, 0.2381, 0.9566, 0.2535, 0.8945, 0.2426, 0.8981, 0.2333, 0.9036, 0.2387, 0.9325, 0.2389, 0.9381, 0.2334, 0.942, 0.2428, 0.8801, 0.253, 0.8939, 0.2519, 0.8951, 0.2622, 0.9566, 0.2535, 0.9526, 0.2689, 0.9414, 0.2632, 0.8838, 0.2681, 0.8951, 0.2622, 0.8988, 0.2725, 0.9526, 0.2689, 0.9437, 0.2798, 0.9372, 0.2726, 0.9036, 0.2387, 0.9106, 0.2373, 0.9112, 0.2445, 0.9325, 0.2389, 0.9331, 0.2456, 0.9238, 0.245, 0.9106, 0.2373, 0.9176, 0.2371, 0.9173, 0.2439, 0.9249, 0.2374, 0.9238, 0.245, 0.9173, 0.2439, 0.9174, 0.3819, 0.9171, 0.4102, 0.8908, 0.4082, 0.9435, 0.4086, 0.9171, 0.4102, 0.9174, 0.3819, 0.9176, 0.3537, 0.9174, 0.3819, 0.8889, 0.3797, 0.9458, 0.3801, 0.9174, 0.3819, 0.9176, 0.3537, 0.8889, 0.3797, 0.8908, 0.4082, 0.8653, 0.4012, 0.9691, 0.402, 0.9435, 0.4086, 0.9458, 0.3801, 0.8898, 0.3519, 0.8889, 0.3797, 0.8611, 0.3752, 0.9737, 0.3761, 0.9458, 0.3801, 0.9454, 0.3524, 0.9176, 0.3537, 0.8898, 0.3519, 0.8922, 0.3308, 0.9176, 0.3537, 0.9178, 0.3327, 0.9433, 0.331, 0.9178, 0.3327, 0.8922, 0.3308, 0.8981, 0.3171, 0.9178, 0.3327, 0.9179, 0.3186, 0.9376, 0.3171, 0.8898, 0.3519, 0.862, 0.3487, 0.8658, 0.3243, 0.9454, 0.3524, 0.9433, 0.331, 0.9698, 0.3251, 0.8922, 0.3308, 0.8658, 0.3243, 0.8721, 0.3068, 0.9433, 0.331, 0.9376, 0.3171, 0.9638, 0.3076, 0.7934, 0.2536, 0.7612, 0.2467, 0.7624, 0.2429, 0.7022, 0.2417, 0.7032, 0.2455, 0.6705, 0.2511, 0.7612, 0.2467, 0.7322, 0.2465, 0.7323, 0.2426, 0.7323, 0.2426, 0.7322, 0.2465, 0.7032, 0.2455, 0.7323, 0.2426, 0.7326, 0.2304, 0.7619, 0.2316, 0.7323, 0.2426, 0.7022, 0.2417, 0.7032, 0.2304, 0.7624, 0.2429, 0.7619, 0.2316, 0.7943, 0.2388, 0.7022, 0.2417, 0.669, 0.2472, 0.6702, 0.2362, 0.8146, 0.2676, 0.8066, 0.2579, 0.8111, 0.2582, 0.8111, 0.2383, 0.8066, 0.2386, 0.8146, 0.2289, 0.8066, 0.2579, 0.8028, 0.2483, 0.8074, 0.2483, 0.8074, 0.2483, 0.8028, 0.2483, 0.8066, 0.2386, 0.9127, 0.2485, 0.9112, 0.2445, 0.9173, 0.2439, 0.9216, 0.2493, 0.917, 0.2472, 0.9173, 0.2439, 0.9032, 0.2452, 0.9112, 0.2445, 0.909, 0.2488, 0.9331, 0.2456, 0.931, 0.2505, 0.9264, 0.2499, 0.837, 0.2624, 0.8341, 0.2483, 0.8397, 0.2483, 0.837, 0.2341, 0.842, 0.2343, 0.8397, 0.2483, 0.8318, 0.2634, 0.8282, 0.2483, 0.8341, 0.2483, 0.8318, 0.2331, 0.837, 0.2341, 0.8341, 0.2483, 0.8268, 0.2644, 0.8225, 0.2483, 0.8282, 0.2483, 0.8268, 0.2322, 0.8318, 0.2331, 0.8282, 0.2483, 0.8218, 0.2647, 0.8167, 0.2483, 0.8225, 0.2483, 0.8218, 0.2318, 0.8268, 0.2322, 0.8225, 0.2483, 0.8218, 0.2647, 0.8177, 0.2654, 0.8111, 0.2582, 0.8111, 0.2383, 0.8177, 0.2311, 0.8218, 0.2318, 0.8187, 0.27, 0.8146, 0.2676, 0.8177, 0.2654, 0.8177, 0.2311, 0.8146, 0.2289, 0.8187, 0.2265, 0.8233, 0.2718, 0.8194, 0.2708, 0.8218, 0.2647, 0.8218, 0.2318, 0.8194, 0.2257, 0.8233, 0.2247, 0.9045, 0.2673, 0.9062, 0.2679, 0.9059, 0.2686, 0.9311, 0.2674, 0.931, 0.2667, 0.9326, 0.2667, 0.9028, 0.2624, 0.9016, 0.2623, 0.9018, 0.2557, 0.9343, 0.2632, 0.9342, 0.2563, 0.9354, 0.2564, 0.9029, 0.2656, 0.9045, 0.2673, 0.9039, 0.2678, 0.9329, 0.2673, 0.9326, 0.2667, 0.9341, 0.2658, 0.9025, 0.2642, 0.9029, 0.2656, 0.9022, 0.2659, 0.9346, 0.2661, 0.9341, 0.2658, 0.9345, 0.2648, 0.9028, 0.2624, 0.9025, 0.2642, 0.9016, 0.2643, 0.9352, 0.2648, 0.9345, 0.2648, 0.9343, 0.2632, 0.8321, 0.2735, 0.8233, 0.2718, 0.8268, 0.2644, 0.8268, 0.2322, 0.8233, 0.2247, 0.8321, 0.223, 0.8359, 0.2758, 0.837, 0.2624, 0.842, 0.2623, 0.8359, 0.2208, 0.8389, 0.2179, 0.842, 0.2343, 0.8321, 0.2735, 0.8318, 0.2634, 0.837, 0.2624, 0.837, 0.2341, 0.8318, 0.2331, 0.8321, 0.223, 0.9112, 0.2677, 0.9082, 0.2758, 0.9059, 0.2686, 0.925, 0.2675, 0.931, 0.2667, 0.9311, 0.2674, 0.8988, 0.2725, 0.9039, 0.2678, 0.9059, 0.2686, 0.9311, 0.2674, 0.9329, 0.2673, 0.9372, 0.2726, 0.8988, 0.2725, 0.8951, 0.2622, 0.9022, 0.2659, 0.9346, 0.2661, 0.9414, 0.2632, 0.9372, 0.2726, 0.9032, 0.2556, 0.8945, 0.2426, 0.9025, 0.2453, 0.9342, 0.2563, 0.9319, 0.2506, 0.934, 0.2457, 0.9018, 0.2557, 0.9016, 0.2623, 0.8951, 0.2622, 0.9354, 0.2564, 0.9429, 0.2526, 0.9414, 0.2632, 0.7766, 0.3776, 0.7692, 0.3721, 0.774, 0.3681, 0.687, 0.3683, 0.6919, 0.3723, 0.6843, 0.3778, 0.7692, 0.3721, 0.7586, 0.3662, 0.766, 0.364, 0.6951, 0.3641, 0.7024, 0.3665, 0.6919, 0.3723, 0.7586, 0.3662, 0.7503, 0.3481, 0.7582, 0.3591, 0.7033, 0.3594, 0.7124, 0.3599, 0.7024, 0.3665, 0.8194, 0.3404, 0.813, 0.3442, 0.791, 0.3312, 0.6405, 0.3391, 0.6704, 0.3227, 0.67, 0.3301, 0.8152, 0.3676, 0.8095, 0.364, 0.813, 0.3442, 0.6445, 0.3673, 0.6405, 0.3391, 0.6471, 0.3431, 0.8152, 0.3676, 0.7766, 0.3776, 0.7796, 0.3719, 0.6812, 0.372, 0.6843, 0.3778, 0.6445, 0.3673, 0.7906, 0.324, 0.791, 0.3312, 0.7602, 0.3378, 0.6704, 0.3227, 0.7092, 0.3318, 0.7011, 0.3371, 0.7503, 0.3481, 0.7525, 0.3324, 0.7602, 0.3378, 0.7011, 0.3371, 0.7092, 0.3318, 0.7124, 0.3599, 0.6008, 0.2644, 0.6057, 0.2506, 0.6113, 0.2576, 0.63, 0.2314, 0.6221, 0.2387, 0.6187, 0.2216, 0.6255, 0.2497, 0.6227, 0.2585, 0.6113, 0.2576, 0.6454, 0.2433, 0.6221, 0.2387, 0.63, 0.2314, 0.6296, 0.2781, 0.6108, 0.2775, 0.6154, 0.2711, 0.6371, 0.2161, 0.6328, 0.2077, 0.6552, 0.2102, 0.6296, 0.2781, 0.6234, 0.2702, 0.6261, 0.2655, 0.6552, 0.2102, 0.659, 0.2278, 0.6489, 0.2245, 0.6348, 0.264, 0.6261, 0.2655, 0.6227, 0.2585, 0.659, 0.2278, 0.6454, 0.2433, 0.6437, 0.2323, 0.6037, 0.2704, 0.6008, 0.2644, 0.6097, 0.265, 0.6293, 0.2223, 0.6187, 0.2216, 0.6231, 0.2149, 0.6079, 0.2745, 0.6037, 0.2704, 0.6116, 0.2673, 0.6319, 0.2199, 0.6231, 0.2149, 0.6288, 0.2108, 0.6079, 0.2745, 0.6139, 0.2692, 0.6154, 0.2711, 0.6288, 0.2108, 0.6328, 0.2077, 0.6371, 0.2161, 0.8118, 0.2095, 0.8118, 0.1935, 0.7953, 0.2008, 0.7953, 0.2008, 0.7787, 0.1935, 0.7787, 0.2095, 0.8276, 0.1945, 0.8253, 0.1786, 0.8118, 0.1935, 0.7787, 0.1935, 0.7652, 0.1786, 0.7629, 0.1945, 0.7786, 0.1415, 0.7567, 0.1392, 0.7575, 0.1503, 0.7786, 0.1415, 0.7786, 0.152, 0.7997, 0.1503, 0.7567, 0.1392, 0.7285, 0.1391, 0.7312, 0.1513, 0.8005, 0.1392, 0.7997, 0.1503, 0.826, 0.1513, 0.9624, 0.1041, 0.9692, 0.09913, 0.9586, 0.08474, 0.9339, 0.06007, 0.9195, 0.04949, 0.9146, 0.05629, 0.7285, 0.1391, 0.7095, 0.1491, 0.714, 0.1579, 0.8288, 0.1391, 0.826, 0.1513, 0.8433, 0.1579, 0.9518, 0.08961, 0.9586, 0.08474, 0.946, 0.0727, 0.946, 0.0727, 0.9339, 0.06007, 0.929, 0.06685, 0.9791, 0.06344, 0.9701, 0.04853, 0.946, 0.0727, 0.9552, 0.0395, 0.9339, 0.06007, 0.946, 0.0727, 0.9873, 0.08215, 0.9791, 0.06344, 0.9586, 0.08474, 0.9365, 0.03131, 0.9195, 0.04949, 0.9339, 0.06007, 0.7567, 0.1392, 0.7631, 0.1066, 0.74, 0.1072, 0.8172, 0.1072, 0.7941, 0.1066, 0.8005, 0.1392, 0.7786, 0.1415, 0.7786, 0.1072, 0.7631, 0.1066, 0.7941, 0.1066, 0.7786, 0.1072, 0.7786, 0.1415, 0.7631, 0.1066, 0.7786, 0.1072, 0.7786, 0.09153, 0.7786, 0.09153, 0.7786, 0.1072, 0.7941, 0.1066, 0.74, 0.1072, 0.7631, 0.1066, 0.7548, 0.0925, 0.8025, 0.0925, 0.7941, 0.1066, 0.8172, 0.1072, 0.7016, 0.1072, 0.6827, 0.1311, 0.7285, 0.1391, 0.8556, 0.1072, 0.8172, 0.1072, 0.8288, 0.1391, 0.7293, 0.09438, 0.6996, 0.09856, 0.7016, 0.1072, 0.8556, 0.1072, 0.8576, 0.09856, 0.8279, 0.09438, 0.9692, 0.09913, 0.9682, 0.1235, 0.9865, 0.1067, 0.9119, 0.03212, 0.8951, 0.05045, 0.9195, 0.04949, 0.6827, 0.1311, 0.6798, 0.1399, 0.7095, 0.1491, 0.8746, 0.1311, 0.8288, 0.1391, 0.8477, 0.1491, 0.6492, 0.1308, 0.6459, 0.1389, 0.6798, 0.1399, 0.9081, 0.1308, 0.8746, 0.1311, 0.8774, 0.1399, 0.9682, 0.1235, 0.9663, 0.1515, 0.9895, 0.1426, 0.8761, 0.02914, 0.8671, 0.05234, 0.8951, 0.05045, 0.6996, 0.09856, 0.6576, 0.09704, 0.6604, 0.1051, 0.8969, 0.1051, 0.8997, 0.09703, 0.8576, 0.09856, 0.6604, 0.1051, 0.6492, 0.1308, 0.6827, 0.1311, 0.8969, 0.1051, 0.8556, 0.1072, 0.8746, 0.1311, 0.6317, 0.1056, 0.6204, 0.1291, 0.6492, 0.1308, 0.9255, 0.1056, 0.8969, 0.1051, 0.9081, 0.1308, 0.6576, 0.09704, 0.6277, 0.0984, 0.6317, 0.1056, 0.9255, 0.1056, 0.9296, 0.09839, 0.8997, 0.09703, 0.9663, 0.1515, 0.9651, 0.1779, 0.9883, 0.1689, 0.8497, 0.03039, 0.8408, 0.0536, 0.8671, 0.05234, 0.6204, 0.1291, 0.616, 0.1361, 0.6459, 0.1389, 0.9369, 0.1291, 0.9081, 0.1308, 0.9114, 0.1389, 0.6026, 0.1307, 0.5972, 0.1378, 0.616, 0.1361, 0.9547, 0.1307, 0.9369, 0.1291, 0.9413, 0.136, 0.9651, 0.1779, 0.9649, 0.1934, 0.9881, 0.1845, 0.8342, 0.03055, 0.8252, 0.05375, 0.8408, 0.0536, 0.6277, 0.0984, 0.6088, 0.09547, 0.6138, 0.1029, 0.9434, 0.1029, 0.9484, 0.09546, 0.9296, 0.09839, 0.6138, 0.1029, 0.6026, 0.1307, 0.6204, 0.1291, 0.9434, 0.1029, 0.9255, 0.1056, 0.9369, 0.1291, 0.6832, 0.1983, 0.6747, 0.2193, 0.681, 0.2217, 0.6669, 0.2044, 0.6731, 0.202, 0.6646, 0.181, 0.1807, 0.953, 0.2063, 0.9785, 0.2424, 0.9785, 0.2424, 0.9785, 0.268, 0.953, 0.1807, 0.953, 0.268, 0.953, 0.268, 0.9168, 0.1807, 0.953, 0.268, 0.9168, 0.2424, 0.8912, 0.2063, 0.8912, 0.2063, 0.8912, 0.1807, 0.9168, 0.1807, 0.953, 0.4203, 0.4156, 0.3948, 0.3901, 0.3586, 0.3901, 0.3586, 0.3901, 0.3331, 0.4156, 0.4203, 0.4156, 0.3331, 0.4156, 0.3331, 0.4518, 0.4203, 0.4156, 0.3331, 0.4518, 0.3586, 0.4773, 0.3948, 0.4773, 0.3948, 0.4773, 0.4203, 0.4518, 0.3331, 0.4518, 0.4427, 0.8394, 0.4427, 0.8032, 0.3865, 0.8032, 0.4427, 0.8755, 0.4427, 0.8394, 0.3865, 0.8394, 0.4427, 0.6225, 0.4427, 0.5863, 0.3865, 0.5863, 0.4427, 0.6586, 0.4427, 0.6225, 0.3865, 0.6225, 0.4427, 0.6948, 0.4427, 0.6586, 0.3865, 0.6586, 0.4427, 0.7309, 0.4427, 0.6948, 0.3865, 0.6948, 0.4427, 0.7671, 0.4427, 0.7309, 0.3865, 0.7309, 0.4427, 0.8032, 0.4427, 0.7671, 0.3865, 0.7671, 0.1042, 0.9937, 0.0869, 0.9937, 0.0869, 0.0002038, 0.0869, 0.9937, 0.06956, 0.9937, 0.06956, 0.0002085, 0.06956, 0.9937, 0.05222, 0.9937, 0.05222, 0.0002126, 0.05222, 0.9937, 0.03487, 0.9937, 0.03487, 0.0002165, 0.03487, 0.9937, 0.01753, 0.9937, 0.01753, 0.0002208, 0.01753, 0.9937, 0.0001907, 0.9938, 0.0001907, 0.0002251, 0.5365, 0.0288, 0.5678, 0.01978, 0.5716, 0.03764, 0.1216, 0.9937, 0.1042, 0.9937, 0.1042, 0.0001994, 0.1389, 0.9937, 0.1216, 0.9937, 0.1216, 0.000195, 0.453, 0.5137, 0.4637, 0.5093, 0.4637, 0.5329, 0.5926, 0.02012, 0.6178, 0.04294, 0.5716, 0.03764, 0.3448, 0.02012, 0.3696, 0.01978, 0.3657, 0.03764, 0.4009, 0.0288, 0.4033, 0.06014, 0.3657, 0.03764, 0.4009, 0.0288, 0.433, 0.01535, 0.4342, 0.03623, 0.4687, 0.02442, 0.4687, 0.05852, 0.4342, 0.03623, 0.4687, 0.02442, 0.5043, 0.01535, 0.5032, 0.03623, 0.5365, 0.0288, 0.5341, 0.06014, 0.5032, 0.03623, 0.4425, 0.539, 0.453, 0.5285, 0.4637, 0.5329, 0.4425, 0.539, 0.447, 0.5496, 0.4233, 0.5496, 0.4278, 0.539, 0.4233, 0.5496, 0.4066, 0.5329, 0.4173, 0.5285, 0.4066, 0.5329, 0.4066, 0.5093, 0.4278, 0.5033, 0.4173, 0.5137, 0.4066, 0.5093, 0.4278, 0.5033, 0.4233, 0.4926, 0.447, 0.4926, 0.4425, 0.5033, 0.447, 0.4926, 0.4637, 0.5093, 0.3468, 0.8155, 0.3131, 0.8155, 0.3131, 0.7918, 0.3468, 0.7918, 0.3131, 0.7918, 0.3131, 0.7682, 0.376, 0.9283, 0.376, 0.9519, 0.366, 0.9478, 0.3593, 0.9116, 0.376, 0.9283, 0.366, 0.9324, 0.3338, 0.5186, 0.3231, 0.5141, 0.3398, 0.4974, 0.4792, 0.7732, 0.5129, 0.7732, 0.5129, 0.7969, 0.359, 0.5081, 0.3443, 0.5081, 0.3398, 0.4974, 0.359, 0.5081, 0.3635, 0.4974, 0.3802, 0.5141, 0.3695, 0.5186, 0.3802, 0.5141, 0.3802, 0.5378, 0.3695, 0.5333, 0.3802, 0.5378, 0.3635, 0.5545, 0.3443, 0.5438, 0.359, 0.5438, 0.3635, 0.5545, 0.3443, 0.5438, 0.3398, 0.5545, 0.3231, 0.5378, 0.3338, 0.5333, 0.3231, 0.5378, 0.3231, 0.5141, 0.4792, 0.7969, 0.5129, 0.7969, 0.5129, 0.8205, 0.4792, 0.6314, 0.5129, 0.6314, 0.5129, 0.6551, 0.4792, 0.6551, 0.5129, 0.6551, 0.5129, 0.6787, 0.4792, 0.6787, 0.5129, 0.6787, 0.5129, 0.7023, 0.4792, 0.7732, 0.4792, 0.7496, 0.5129, 0.7496, 0.2529, 0.01557, 0.2679, 0.01556, 0.2679, 0.876, 0.2679, 0.01556, 0.2829, 0.01555, 0.2829, 0.876, 0.1628, 0.01562, 0.1778, 0.01561, 0.1778, 0.876, 0.1778, 0.01561, 0.1928, 0.0156, 0.1928, 0.876, 0.1928, 0.0156, 0.2078, 0.01559, 0.2078, 0.876, 0.2078, 0.01559, 0.2229, 0.01558, 0.2229, 0.876, 0.2379, 0.01558, 0.2529, 0.01557, 0.2529, 0.876, 0.2229, 0.01558, 0.2379, 0.01558, 0.2379, 0.876, 0.3468, 0.7682, 0.3131, 0.7682, 0.3131, 0.7446, 0.3468, 0.7446, 0.3131, 0.7446, 0.3131, 0.7209, 0.3468, 0.7209, 0.3131, 0.7209, 0.3131, 0.6973, 0.3468, 0.6973, 0.3131, 0.6973, 0.3131, 0.6737, 0.3468, 0.6737, 0.3131, 0.6737, 0.3131, 0.65, 0.3468, 0.65, 0.3131, 0.65, 0.3131, 0.6264, 0.3357, 0.9686, 0.319, 0.9519, 0.329, 0.9478, 0.3357, 0.9686, 0.3398, 0.9586, 0.3552, 0.9586, 0.376, 0.9519, 0.3593, 0.9686, 0.3552, 0.9586, 0.3593, 0.9116, 0.3552, 0.9215, 0.3398, 0.9215, 0.319, 0.9283, 0.3357, 0.9116, 0.3398, 0.9215, 0.319, 0.9283, 0.329, 0.9324, 0.329, 0.9478, 0.4792, 0.7023, 0.5129, 0.7023, 0.5129, 0.726, 0.4792, 0.726, 0.5129, 0.726, 0.5129, 0.7496, 0.4478, 0.9056, 0.4645, 0.9224, 0.4545, 0.9265, 0.4478, 0.9056, 0.4436, 0.9156, 0.4283, 0.9156, 0.4074, 0.9224, 0.4241, 0.9056, 0.4283, 0.9156, 0.4074, 0.946, 0.4074, 0.9224, 0.4174, 0.9265, 0.4241, 0.9627, 0.4074, 0.946, 0.4174, 0.9419, 0.4241, 0.9627, 0.4283, 0.9527, 0.4436, 0.9527, 0.4645, 0.946, 0.4478, 0.9627, 0.4436, 0.9527, 0.4645, 0.946, 0.4545, 0.9419, 0.4545, 0.9265, 0.8942, 0.8563, 1.001, 0.8563, 1.001, 0.9949, 0.7875, 0.8563, 0.7875, 0.9949, 0.6809, 0.9949, 0.7875, 0.5791, 0.7875, 0.7177, 0.6809, 0.7177, 1.001, 0.5791, 1.001, 0.7177, 0.8942, 0.7177, 0.7875, 0.8563, 0.8942, 0.8563, 0.8942, 0.9949, 0.8942, 0.7177, 0.8942, 0.8563, 0.7875, 0.8563, 1.001, 0.7177, 1.001, 0.8563, 0.8942, 0.8563, 0.6809, 0.8563, 0.6809, 0.9949, 0.5743, 0.9949, 0.6809, 0.7177, 0.6809, 0.8563, 0.5743, 0.8563, 0.7875, 0.7177, 0.7875, 0.8563, 0.6809, 0.8563, 0.6809, 0.5791, 0.6809, 0.7177, 0.5743, 0.7177, 0.6809, 0.4405, 0.6809, 0.5791, 0.5743, 0.5791, 0.7875, 0.4405, 0.7875, 0.5791, 0.6809, 0.5791, 0.8942, 0.5791, 0.8942, 0.7177, 0.7875, 0.7177, 0.8942, 0.4405, 0.8942, 0.5791, 0.7875, 0.5791, 1.001, 0.4405, 1.001, 0.5791, 0.8942, 0.5791])
me_warbanner.materials.append(mat_warbanner)
me_warbanner.use_remesh_preserve_volume = False
me_warbanner.use_remesh_preserve_attributes = False
me_warbanner.use_mirror_vertex_groups = False
me_warbanner.update()
arm_armature = bpy.data.armatures.new('Armature')  # bones are not reproduced

# ---- objects
ob_camera_001 = bpy.data.objects.new('Camera.001', cam_camera_001)
ob_armature = bpy.data.objects.new('Armature', arm_armature)
ob_warbanner = bpy.data.objects.new('WarBanner', me_warbanner)
ob_lamp_003 = bpy.data.objects.new('Lamp.003', light_lamp_003)
ob_lamp_002 = bpy.data.objects.new('Lamp.002', light_lamp_002)
ob_lamp_001 = bpy.data.objects.new('Lamp.001', light_lamp_001)
ob_lamp = bpy.data.objects.new('Lamp', light_lamp)
ob_camera = bpy.data.objects.new('Camera', cam_camera)

# ---- transforms, parenting, visibility, modifiers, constraints
ob_camera_001.location = (7.928, 14.29, 9.978)
ob_camera_001.rotation_euler = (1.109, 0.01082, 2.707)
ob_camera_001.lock_rotations_4d = False
ob_camera_001.empty_display_type = 'ARROWS'
ob_camera_001.color = (0.0, 0.0, 0.0, 0.0)
ob_camera_001.display_type = 'WIRE'
ob_camera_001.lineart.crease_threshold = 0.0
ob_armature.location = (0.0, 0.0, 0.0)
ob_armature.scale = (4.9, 4.9, 4.9)
ob_armature.lineart.crease_threshold = 0.0
ob_warbanner.parent = ob_armature
ob_warbanner.matrix_parent_inverse = Matrix(((0.2041, 0.0, 0.0, 0.0), (0.0, 0.2041, 0.0, 0.0), (0.0, 0.0, 0.2041, 0.0), (0.0, 0.0, 0.0, 1.0)))
ob_warbanner.location = (0.0, 0.0, 0.0)
ob_warbanner.scale = (1.05, 1.05, 1.05)
ob_warbanner.lineart.crease_threshold = 0.0
_vg = ob_warbanner.vertex_groups.new(name='RootBone')
_vg.add([25, 26, 27, 28, 29, 30, 31, 32, 33, 34, 35, 36, 37, 38, 39, 40, 41, 42, 43, 44, 45, 46, 47, 48, 49, 50, 51, 52, 53, 54, 55, 56, 57, 58, 59, 60, 61, 62, 63, 64, 65, 66, 67, 68, 69, 70, 71, 72, 73, 74, 75, 76, 77, 78, 79, 80, 81, 82, 83, 84, 85, 86, 87, 88, 89, 90, 91, 92, 93, 94, 95, 96, 97, 98, 99, 100, 101, 102, 103, 104, 105, 106, 107, 108, 109, 110, 111, 112, 113, 114, 115, 116, 117, 118, 119, 120, 121, 122, 123, 124, 125, 126, 127, 128, 129, 130, 131, 132, 133, 134, 135, 136, 137, 138, 139, 140, 141, 142, 143, 144, 145, 146, 147, 148, 149, 150, 151, 152, 153, 154, 155, 156, 157, 158, 159, 160, 161, 162, 163, 164, 165, 166, 167, 168, 169, 170, 171, 172, 173, 174, 175, 176, 177, 178, 179, 180, 181, 182, 183, 184, 185, 186, 187, 188, 189, 190, 191, 192, 193, 194, 195, 196, 197, 198, 199, 200, 201, 202, 203, 204, 205, 206, 207, 208, 209, 210, 211, 212, 213, 214, 215, 216, 217, 218, 219, 220, 221, 222, 223, 224, 225, 226, 227, 228, 229, 230, 231, 232, 233, 234, 235, 236, 237, 238, 239, 240, 241, 242, 243, 244, 245, 246, 247, 248, 249, 250, 251, 252, 253, 254, 255, 256, 257, 258, 259, 260, 261, 262, 263, 264, 265, 266, 267, 268, 269, 270, 271, 272, 273, 274, 275, 276, 277, 278, 279, 280, 281, 282, 283, 284, 285, 286, 287, 288, 289, 290, 291, 292, 293, 294, 295, 296, 297, 298, 299, 300, 301, 302, 303, 304, 305, 306, 307, 308, 309, 310, 311, 312, 313, 314, 315, 316, 317, 318, 319, 320, 321, 322, 323, 324, 325, 326, 327, 328, 329, 330, 331, 332, 333, 334, 335, 336, 337, 338, 339, 340, 341, 342, 343, 344, 345, 346, 347, 348, 349, 350, 351, 352, 353, 354, 355, 356, 357, 358, 359, 360, 361, 362, 363, 364, 365, 366, 367, 368, 369, 370, 371, 372, 373, 374, 375, 376, 377, 378, 379, 380, 381, 382, 383, 384, 385, 386, 387, 388, 389, 390, 391, 392, 393, 394, 395, 396, 397, 398, 399, 400, 401, 402, 403, 404, 405, 406, 407, 408, 409, 410, 411, 412, 413, 414, 415, 416, 417, 418, 419, 420, 421, 422, 423, 424, 425, 426, 427, 428, 429, 430, 431, 432, 433, 434, 435, 436, 437, 438, 439, 440, 441, 442, 443, 444, 445, 446, 447, 448, 449, 450, 451, 452, 453, 454, 455, 456, 457, 458, 459, 460, 461, 462, 463, 464, 465, 466, 467, 468, 469, 470, 471, 472, 473, 474, 475, 476, 477, 478, 479, 480, 481, 482, 483, 484, 485, 486, 487], 1.0, 'REPLACE')
_vg = ob_warbanner.vertex_groups.new(name='RigthArm')
for _i, _w in zip([2, 3, 5, 10, 14, 360, 361, 362, 377, 378, 379, 454], [0.5242, 0.6313, 0.5137, 0.5645, 0.6438, 0.01762, 0.008594, 5.552e-05, 0.03488, 0.02233, 5.552e-05, 0.0004846]): _vg.add([_i], _w, 'REPLACE')
_vg = ob_warbanner.vertex_groups.new(name='Bone.002')
for _i, _w in zip([12, 15, 17, 21, 22], [0.5104, 0.5104, 0.5104, 0.5104, 0.5104]): _vg.add([_i], _w, 'REPLACE')
_vg = ob_warbanner.vertex_groups.new(name='Bone.003')
for _i, _w in zip([6, 7, 8, 12, 15, 17, 19, 20, 21, 22], [0.5104, 0.5104, 0.5104, 0.5104, 0.5104, 0.5104, 0.5104, 0.5104, 0.5104, 0.5104]): _vg.add([_i], _w, 'REPLACE')
_vg = ob_warbanner.vertex_groups.new(name='Bone.004')
for _i, _w in zip([6, 7, 8, 11, 16, 18, 19, 20, 23, 24], [0.5104, 0.5104, 0.5104, 0.5104, 0.4619, 0.5104, 0.5104, 0.5104, 0.5104, 0.5104]): _vg.add([_i], _w, 'REPLACE')
_vg = ob_warbanner.vertex_groups.new(name='Bone.005')
for _i, _w in zip([0, 1, 4, 9, 11, 13, 16, 18, 23, 24], [0.5104, 0.3847, 0.4174, 0.5104, 0.5104, 0.5104, 0.5104, 0.5104, 0.5104, 0.5104]): _vg.add([_i], _w, 'REPLACE')
_vg = ob_warbanner.vertex_groups.new(name='Bone.006')
for _i, _w in zip([0, 1, 4, 9, 13, 489, 497], [0.5104, 0.5104, 0.5104, 0.5104, 0.5104, 0.0, 0.0]): _vg.add([_i], _w, 'REPLACE')
_vg = ob_warbanner.vertex_groups.new(name='LeftArm')
for _i, _w in zip([405, 406, 413, 414, 490, 491, 493, 498, 502], [4.879e-05, 0.000577, 0.0009168, 0.0009925, 0.4224, 0.5104, 0.5104, 0.5104, 0.5104]): _vg.add([_i], _w, 'REPLACE')
_vg = ob_warbanner.vertex_groups.new(name='Bone.008')
for _i, _w in zip([476, 500, 503, 505, 509, 510], [0.0, 0.4896, 0.4841, 0.4896, 0.4896, 0.4896]): _vg.add([_i], _w, 'REPLACE')
_vg = ob_warbanner.vertex_groups.new(name='Bone.009')
for _i, _w in zip([476, 494, 495, 496, 500, 503, 505, 507, 508, 509, 510], [0.0, 0.4357, 0.4831, 0.4896, 0.4896, 0.2848, 0.4896, 0.4896, 0.4896, 0.4896, 0.4895]): _vg.add([_i], _w, 'REPLACE')
_vg = ob_warbanner.vertex_groups.new(name='Bone.010')
for _i, _w in zip([494, 495, 496, 499, 504, 506, 507, 508, 511, 512], [0.473, 0.5104, 0.5104, 0.3896, 0.447, 0.4896, 0.5104, 0.5104, 0.4896, 0.4896]): _vg.add([_i], _w, 'REPLACE')
_vg = ob_warbanner.vertex_groups.new(name='Bone.011')
for _i, _w in zip([488, 489, 492, 494, 496, 497, 499, 501, 504, 506, 507, 511, 512], [0.5104, 0.5104, 0.5104, 0.09647, 0.01692, 0.5104, 0.5022, 0.5104, 0.5104, 0.5104, 0.0229, 0.5572, 0.5104]): _vg.add([_i], _w, 'REPLACE')
_vg = ob_warbanner.vertex_groups.new(name='Bone.012')
for _i, _w in zip([488, 489, 492, 497, 501], [0.5104, 0.5104, 0.5104, 0.5104, 0.5104]): _vg.add([_i], _w, 'REPLACE')
_m = ob_warbanner.modifiers.new('Armature', 'ARMATURE')
_m.object = ob_armature
ob_lamp_003.location = (-0.07461, 2.368, 5.043)
ob_lamp_003.rotation_euler = (0.6503, 0.05522, 1.866)
ob_lamp_003.scale = (0.6138, 0.6138, 0.6138)
ob_lamp_003.lock_rotations_4d = False
ob_lamp_003.empty_display_type = 'ARROWS'
ob_lamp_003.color = (0.0, 0.0, 0.0, 0.0)
ob_lamp_003.lineart.crease_threshold = 0.0
ob_lamp_002.location = (-4.377, -0.1802, 5.043)
ob_lamp_002.rotation_euler = (0.6503, 0.05522, 1.866)
ob_lamp_002.scale = (0.6138, 0.6138, 0.6138)
ob_lamp_002.lock_rotations_4d = False
ob_lamp_002.empty_display_type = 'ARROWS'
ob_lamp_002.color = (0.0, 0.0, 0.0, 0.0)
ob_lamp_002.lineart.crease_threshold = 0.0
ob_lamp_001.location = (-0.132, -3.663, 5.043)
ob_lamp_001.rotation_euler = (0.6503, 0.05522, 1.866)
ob_lamp_001.scale = (0.6138, 0.6138, 0.6138)
ob_lamp_001.lock_rotations_4d = False
ob_lamp_001.empty_display_type = 'ARROWS'
ob_lamp_001.color = (0.0, 0.0, 0.0, 0.0)
ob_lamp_001.lineart.crease_threshold = 0.0
ob_lamp.location = (3.613, -0.1638, 5.043)
ob_lamp.rotation_euler = (0.6503, 0.05522, 1.866)
ob_lamp.scale = (0.6138, 0.6138, 0.6138)
ob_lamp.lock_rotations_4d = False
ob_lamp.empty_display_type = 'ARROWS'
ob_lamp.color = (0.0, 0.0, 0.0, 0.0)
ob_lamp.lineart.crease_threshold = 0.0
ob_camera.location = (10.21, -7.864, 9.41)
ob_camera.rotation_euler = (1.109, 0.01082, 0.8149)
ob_camera.lock_rotations_4d = False
ob_camera.empty_display_type = 'ARROWS'
ob_camera.color = (0.0, 0.0, 0.0, 0.0)
ob_camera.display_type = 'WIRE'
ob_camera.lineart.crease_threshold = 0.0

# ---- collection membership
col_collection_1.objects.link(ob_camera_001)
col_collection_1.objects.link(ob_armature)
col_collection_1.objects.link(ob_warbanner)
col_collection_1.objects.link(ob_lamp_003)
col_collection_1.objects.link(ob_lamp_002)
col_collection_1.objects.link(ob_lamp_001)
col_collection_1.objects.link(ob_lamp)
col_collection_1.objects.link(ob_camera)

# ---- scene / render settings (as saved in the file)
scene.frame_start = 0; scene.frame_end = 81; scene.frame_set(80)
scene.render.engine = 'BLENDER_EEVEE_NEXT'
scene.render.image_settings.compression = 90
scene.render.resolution_x = 800
scene.render.resolution_y = 800
scene.render.dither_intensity = 0.0
scene.render.use_bake_clear = False
scene.cycles.use_denoising = False
scene.cycles.samples = 10
scene.cycles.sampling_pattern = 'TABULATED_SOBOL'
scene.cycles.light_sampling_threshold = 0.0
scene.cycles.use_adaptive_sampling = False
scene.cycles.use_light_tree = False
scene.cycles.blur_glossy = 0.0
scene.cycles.volume_bounces = 1
scene.cycles.pixel_filter_type = 'GAUSSIAN'
scene.cycles.sample_clamp_indirect = 0.0
scene.view_settings.view_transform = 'Standard'
bpy.context.view_layer.update()

# ---- added for rendering (the .blend has no active camera): camera
cam_auto = bpy.data.cameras.new('AutoCamera')
cam_auto.lens = 50.0
cam_auto.sensor_width = 36.0
cam_auto.clip_end = 1000.0
ob_auto_camera = bpy.data.objects.new('AutoCamera', cam_auto)
scene.collection.objects.link(ob_auto_camera)
ob_auto_camera.location = (8.16431, -9.91199, 10.031)
ob_auto_camera.rotation_euler = (1.09748, -7.21219e-08, 0.694738)
scene.camera = ob_auto_camera
bpy.context.view_layer.update()
